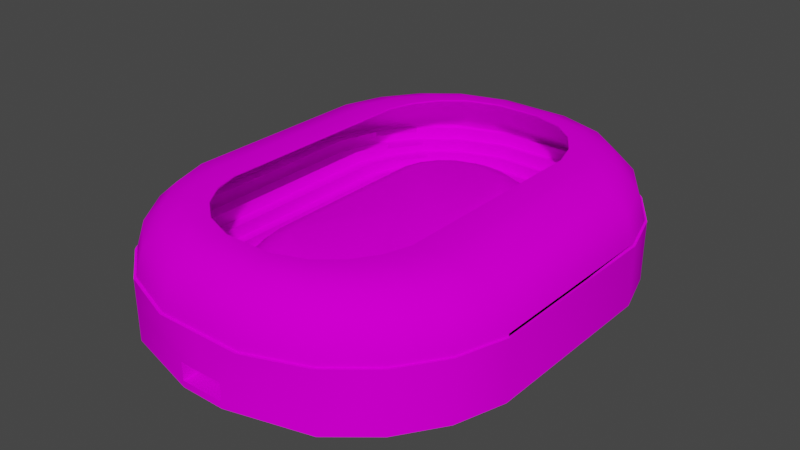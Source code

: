 # Source: Soccer.blend  (saved by Blender 2.90.8; exported with 4.5.12 LTS)
import bpy
from mathutils import Matrix  # noqa: F401  (used for matrix-valued properties, if any)

bpy.ops.wm.read_factory_settings(use_empty=True)
scene = bpy.context.scene
scene.name = 'Scene'

# ---- collections
col_collection = bpy.data.collections.new('Collection'); scene.collection.children.link(col_collection)

# ---- images (referenced by path relative to the original .blend; pixels are not part of the script)
import os
ASSET_DIR = os.environ.get("B2B_ASSET_DIR", "")  # directory of the original .blend (textures are referenced by path, not embedded)
HERE = os.path.dirname(os.path.abspath(__file__))  # packed textures are extracted next to this script under _unpacked/

def load_image(name, relpath, width, height, colorspace="sRGB"):
    """Load a texture the original file referenced (path relative to the .blend, or extracted next to this script)."""
    p = next((c for c in (os.path.join(HERE, relpath), os.path.join(ASSET_DIR, relpath)) if relpath and os.path.exists(c)), "")
    if p:
        img = bpy.data.images.load(p, check_existing=True)
        img.name = name
    else:  # same state as the original file: an image datablock whose file is absent (Cycles renders it pink)
        img = bpy.data.images.new(name, width, height)
        img.source = "FILE"
        img.filepath = "//" + (relpath or name)
    img.colorspace_settings.name = colorspace
    return img
img_floor = load_image('Floor', 'Floor.png', 1024, 1024, 'sRGB')
img_walls = load_image('Walls', 'Walls.png', 1024, 1024, 'sRGB')
img_stand = load_image('Stand', 'Stand.png', 1024, 1024, 'sRGB')
img_walls_top = load_image('Walls_top', 'Walls_top.png', 1024, 1024, 'sRGB')
img_benche_01_png = load_image('Benche-01.png', 'Benche-01.png', 1024, 1024, 'sRGB')
img_glass_png = load_image('glass.png', 'glass.png', 1024, 1024, 'sRGB')

# ---- materials (node trees are filled in below, after node groups)
mat_floor = bpy.data.materials.new('Floor')
mat_floor.use_transparent_shadow = False
mat_walls = bpy.data.materials.new('Walls')
mat_walls.use_transparent_shadow = False
mat_stand = bpy.data.materials.new('Stand')
mat_stand.use_transparent_shadow = False
mat_walls_top = bpy.data.materials.new('Walls_top')
mat_walls_top.use_transparent_shadow = False
mat_benchs = bpy.data.materials.new('Benchs')
mat_benchs.use_transparent_shadow = False
mat_glass = bpy.data.materials.new('Glass')
mat_glass.use_transparent_shadow = False

# ---- node groups
ng_auto_smooth = bpy.data.node_groups.new('Auto Smooth', 'GeometryNodeTree')
_s = ng_auto_smooth.interface.new_socket(name='Geometry', in_out='OUTPUT', socket_type='NodeSocketGeometry')
_s = ng_auto_smooth.interface.new_socket(name='Geometry', in_out='INPUT', socket_type='NodeSocketGeometry')
_s = ng_auto_smooth.interface.new_socket(name='Angle', in_out='INPUT', socket_type='NodeSocketFloat')
_s.subtype = 'ANGLE'
_s.min_value = 0.0
_s.max_value = 3.142
ng_auto_smooth.is_modifier = True
_N = ng_auto_smooth.nodes; _L = ng_auto_smooth.links
n0 = _N.new('NodeGroupOutput'); n0.name = 'Group Output'; n0.location = (480, -100)
n1 = _N.new('NodeGroupInput'); n1.name = 'Group Input'; n1.location = (-420, -300)
n2 = _N.new('NodeGroupInput'); n2.name = 'Group Input.001'; n2.location = (-60, -100)
n3 = _N.new('GeometryNodeSetShadeSmooth'); n3.name = 'Set Shade Smooth'; n3.location = (120, -100)
n3.domain = 'EDGE'
n4 = _N.new('GeometryNodeSetShadeSmooth'); n4.name = 'Set Shade Smooth.001'; n4.location = (300, -100)
n5 = _N.new('GeometryNodeInputMeshEdgeAngle'); n5.name = 'Edge Angle'; n5.location = (-420, -220)
n6 = _N.new('GeometryNodeInputEdgeSmooth'); n6.name = 'Is Edge Smooth'; n6.location = (-60, -160)
n7 = _N.new('GeometryNodeInputShadeSmooth'); n7.name = 'Is Face Smooth'; n7.location = (-240, -340)
n8 = _N.new('FunctionNodeBooleanMath'); n8.name = 'Boolean Math'; n8.location = (-60, -220)
n9 = _N.new('FunctionNodeCompare'); n9.name = 'Compare'; n9.location = (-240, -180)
n9.operation = 'LESS_EQUAL'
_L.new(n5.outputs[0], n9.inputs[0])
_L.new(n4.outputs[0], n0.inputs[0])
_L.new(n1.outputs[1], n9.inputs[1])
_L.new(n9.outputs[0], n8.inputs[0])
_L.new(n7.outputs[0], n8.inputs[1])
_L.new(n2.outputs[0], n3.inputs[0])
_L.new(n6.outputs[0], n3.inputs[1])
_L.new(n3.outputs[0], n4.inputs[0])
_L.new(n8.outputs[0], n3.inputs[2])
n0.is_active_output = True

# ---- material node trees
mat_floor.use_nodes = True; mat_floor.node_tree.nodes.clear()
_N = mat_floor.node_tree.nodes; _L = mat_floor.node_tree.links
n0 = _N.new('ShaderNodeOutputMaterial'); n0.name = 'Material Output'; n0.location = (300, 300)
n1 = _N.new('ShaderNodeBsdfDiffuse'); n1.name = 'Diffuse BSDF'; n1.location = (67, 294)
n2 = _N.new('ShaderNodeTexImage'); n2.name = 'Image Texture'; n2.location = (-207, 293)
n2.image = img_floor
_L.new(n1.outputs[0], n0.inputs[0])
_L.new(n2.outputs[0], n1.inputs[0])
n0.is_active_output = True
mat_walls.use_nodes = True; mat_walls.node_tree.nodes.clear()
_N = mat_walls.node_tree.nodes; _L = mat_walls.node_tree.links
n0 = _N.new('ShaderNodeOutputMaterial'); n0.name = 'Material Output'; n0.location = (300, 300)
n1 = _N.new('ShaderNodeBsdfDiffuse'); n1.name = 'Diffuse BSDF'; n1.location = (60, 295)
n2 = _N.new('ShaderNodeTexImage'); n2.name = 'Image Texture'; n2.location = (-249, 285)
n2.image = img_walls
_L.new(n1.outputs[0], n0.inputs[0])
_L.new(n2.outputs[0], n1.inputs[0])
n0.is_active_output = True
mat_stand.use_nodes = True; mat_stand.node_tree.nodes.clear()
_N = mat_stand.node_tree.nodes; _L = mat_stand.node_tree.links
n0 = _N.new('ShaderNodeOutputMaterial'); n0.name = 'Material Output'; n0.location = (300, 300)
n1 = _N.new('ShaderNodeBsdfDiffuse'); n1.name = 'Diffuse BSDF'; n1.location = (87, 295)
n2 = _N.new('ShaderNodeTexImage'); n2.name = 'Image Texture'; n2.location = (-271, 273)
n2.image = img_stand
_L.new(n1.outputs[0], n0.inputs[0])
_L.new(n2.outputs[0], n1.inputs[0])
n0.is_active_output = True
mat_walls_top.use_nodes = True; mat_walls_top.node_tree.nodes.clear()
_N = mat_walls_top.node_tree.nodes; _L = mat_walls_top.node_tree.links
n0 = _N.new('ShaderNodeOutputMaterial'); n0.name = 'Material Output'; n0.location = (300, 300)
n1 = _N.new('ShaderNodeBsdfDiffuse'); n1.name = 'Diffuse BSDF'; n1.location = (25, 298)
n2 = _N.new('ShaderNodeTexImage'); n2.name = 'Image Texture'; n2.location = (-308, 272)
n2.image = img_walls_top
_L.new(n1.outputs[0], n0.inputs[0])
_L.new(n2.outputs[0], n1.inputs[0])
n0.is_active_output = True
mat_benchs.use_nodes = True; mat_benchs.node_tree.nodes.clear()
_N = mat_benchs.node_tree.nodes; _L = mat_benchs.node_tree.links
n0 = _N.new('ShaderNodeOutputMaterial'); n0.name = 'Material Output'; n0.location = (300, 300)
n1 = _N.new('ShaderNodeBsdfDiffuse'); n1.name = 'Diffuse BSDF'; n1.location = (72, 293)
n2 = _N.new('ShaderNodeTexImage'); n2.name = 'Image Texture'; n2.location = (-256, 277)
n2.image = img_benche_01_png
_L.new(n1.outputs[0], n0.inputs[0])
_L.new(n2.outputs[0], n1.inputs[0])
n0.is_active_output = True
mat_glass.use_nodes = True; mat_glass.node_tree.nodes.clear()
_N = mat_glass.node_tree.nodes; _L = mat_glass.node_tree.links
n0 = _N.new('ShaderNodeOutputMaterial'); n0.name = 'Material Output'; n0.location = (300, 300)
n1 = _N.new('ShaderNodeBsdfDiffuse'); n1.name = 'Diffuse BSDF'; n1.location = (60, 295)
n2 = _N.new('ShaderNodeTexImage'); n2.name = 'Image Texture'; n2.location = (-249, 285)
n2.image = img_glass_png
_L.new(n1.outputs[0], n0.inputs[0])
_L.new(n2.outputs[0], n1.inputs[0])
n0.is_active_output = True

# ---- world
world_world = bpy.data.worlds.new('World'); scene.world = world_world
world_world.use_nodes = True; world_world.node_tree.nodes.clear()
_N = world_world.node_tree.nodes; _L = world_world.node_tree.links
n0 = _N.new('ShaderNodeOutputWorld'); n0.name = 'World Output'; n0.location = (300, 300)
n1 = _N.new('ShaderNodeBackground'); n1.name = 'Background'; n1.location = (10, 300)
n1.inputs[0].default_value = (0.05088, 0.05088, 0.05088, 1.0)
_L.new(n1.outputs[0], n0.inputs[0])
n0.is_active_output = True
world_world.color = (0.05088, 0.05088, 0.05088)
world_world.use_sun_shadow = False
world_world.sun_shadow_jitter_overblur = 0.0

# ---- meshes
me_circle_001 = bpy.data.meshes.new('Circle.001')
me_circle_001.from_pydata([(-5.519e-06, 45.83, 2.384e-07), (-7.425, 44.89, 2.384e-07), (-14.24, 42.14, 2.384e-07), (-19.9, 37.81, 2.384e-07), (-23.93, 32.26, 2.384e-07), (-26.03, 25.94, 2.384e-07), (26.03, 25.94, 2.384e-07), (23.93, 32.26, 2.384e-07), (19.9, 37.81, 2.384e-07), (14.24, 42.14, 2.384e-07), (7.425, 44.89, 2.384e-07), (-7.124, 44.29, 0.3661), (-5.604e-06, 45.22, 0.3661), (-13.66, 41.58, 0.3661), (-19.09, 37.31, 0.3661), (-22.96, 31.83, 0.3661), (-24.98, 25.59, 0.3661), (24.98, 25.59, 0.3661), (22.96, 31.83, 0.3661), (19.09, 37.31, 0.3661), (13.66, 41.58, 0.3661), (7.124, 44.29, 0.3661), (-5.519e-06, -45.83, 2.384e-07), (-7.425, -44.89, 2.384e-07), (-14.24, -42.14, 2.384e-07), (-19.9, -37.81, 2.384e-07), (-23.93, -32.26, 2.384e-07), (-26.03, -25.94, 2.384e-07), (26.03, -25.94, 2.384e-07), (23.93, -32.26, 2.384e-07), (19.9, -37.81, 2.384e-07), (14.24, -42.14, 2.384e-07), (7.425, -44.89, 2.384e-07), (-7.124, -44.29, 0.3661), (-5.604e-06, -45.22, 0.3661), (-13.66, -41.58, 0.3661), (-19.09, -37.31, 0.3661), (-22.96, -31.83, 0.3661), (-24.98, -25.59, 0.3661), (24.98, -25.59, 0.3661), (22.96, -31.83, 0.3661), (19.09, -37.31, 0.3661), (13.66, -41.58, 0.3661), (7.124, -44.29, 0.3661)], [], [(12, 11, 13, 14, 15, 16, 38, 37, 36, 35, 33, 34, 43, 42, 41, 40, 39, 17, 18, 19, 20, 21), (28, 6, 17, 39), (16, 5, 27, 38), (1, 11, 12, 0), (7, 18, 17, 6), (2, 13, 11, 1), (8, 19, 18, 7), (3, 14, 13, 2), (9, 20, 19, 8), (4, 15, 14, 3), (10, 21, 20, 9), (5, 16, 15, 4), (0, 12, 21, 10), (23, 22, 34, 33), (29, 28, 39, 40), (24, 23, 33, 35), (30, 29, 40, 41), (25, 24, 35, 36), (31, 30, 41, 42), (26, 25, 36, 37), (32, 31, 42, 43), (27, 26, 37, 38), (22, 32, 43, 34), (0, 10, 9, 8, 7, 6, 28, 29, 30, 31, 32, 22, 23, 24, 25, 26, 27, 5, 4, 3, 2, 1)])
me_circle_001.polygons.foreach_set('use_smooth', [True] * 24)
_k = set([(0, 1), (0, 10), (1, 2), (2, 3), (3, 4), (4, 5), (5, 27), (6, 7), (6, 28), (7, 8), (8, 9), (9, 10), (11, 12), (11, 13), (12, 21), (13, 14), (14, 15), (15, 16), (16, 38), (17, 18), (17, 39), (18, 19), (19, 20), (20, 21), (22, 23), (22, 32), (23, 24), (24, 25), (25, 26), (26, 27), (28, 29), (29, 30), (30, 31), (31, 32), (33, 34), (33, 35), (34, 43), (35, 36), (36, 37), (37, 38), (39, 40), (40, 41), (41, 42), (42, 43)])
me_circle_001.attributes.new('sharp_edge', 'BOOLEAN', 'EDGE').data.foreach_set('value', [ (min(e.vertices), max(e.vertices)) in _k for e in me_circle_001.edges])
_uv = me_circle_001.uv_layers.new(name='UVMap')
_uv.uv.foreach_set('vector', [0.5019, 0.963, 0.4292, 0.9535, 0.3625, 0.9258, 0.3072, 0.8822, 0.2677, 0.8263, 0.2471, 0.7627, 0.2471, 0.2406, 0.2677, 0.177, 0.3072, 0.1211, 0.3625, 0.07753, 0.4292, 0.04983, 0.5019, 0.04034, 0.5746, 0.04983, 0.6413, 0.07753, 0.6966, 0.1211, 0.7361, 0.177, 0.7567, 0.2406, 0.7567, 0.7627, 0.7361, 0.8263, 0.6966, 0.8822, 0.6413, 0.9258, 0.5746, 0.9535, 0.7674, 0.237, 0.7674, 0.7663, 0.7567, 0.7627, 0.7567, 0.2406, 0.2471, 0.7627, 0.2363, 0.7663, 0.2363, 0.237, 0.2471, 0.2406, 0.4262, 0.9596, 0.4292, 0.9535, 0.5019, 0.963, 0.5019, 0.9692, 0.746, 0.8307, 0.7361, 0.8263, 0.7567, 0.7627, 0.7674, 0.7663, 0.3566, 0.9315, 0.3625, 0.9258, 0.4292, 0.9535, 0.4262, 0.9596, 0.7049, 0.8874, 0.6966, 0.8822, 0.7361, 0.8263, 0.746, 0.8307, 0.2989, 0.8874, 0.3072, 0.8822, 0.3625, 0.9258, 0.3566, 0.9315, 0.6472, 0.9315, 0.6413, 0.9258, 0.6966, 0.8822, 0.7049, 0.8874, 0.2578, 0.8307, 0.2677, 0.8263, 0.3072, 0.8822, 0.2989, 0.8874, 0.5776, 0.9596, 0.5746, 0.9535, 0.6413, 0.9258, 0.6472, 0.9315, 0.2363, 0.7663, 0.2471, 0.7627, 0.2677, 0.8263, 0.2578, 0.8307, 0.5019, 0.9692, 0.5019, 0.963, 0.5746, 0.9535, 0.5776, 0.9596, 0.4262, 0.04372, 0.5019, 0.0341, 0.5019, 0.04034, 0.4292, 0.04983, 0.746, 0.1726, 0.7674, 0.237, 0.7567, 0.2406, 0.7361, 0.177, 0.3566, 0.07179, 0.4262, 0.04372, 0.4292, 0.04983, 0.3625, 0.07753, 0.7049, 0.116, 0.746, 0.1726, 0.7361, 0.177, 0.6966, 0.1211, 0.2989, 0.116, 0.3566, 0.07179, 0.3625, 0.07753, 0.3072, 0.1211, 0.6472, 0.07179, 0.7049, 0.116, 0.6966, 0.1211, 0.6413, 0.07753, 0.2578, 0.1726, 0.2989, 0.116, 0.3072, 0.1211, 0.2677, 0.177, 0.5776, 0.04372, 0.6472, 0.07179, 0.6413, 0.07753, 0.5746, 0.04983, 0.2363, 0.237, 0.2578, 0.1726, 0.2677, 0.177, 0.2471, 0.2406, 0.5019, 0.0341, 0.5776, 0.04372, 0.5746, 0.04983, 0.5019, 0.04034, 0.5019, 0.9692, 0.5776, 0.9596, 0.6472, 0.9315, 0.7049, 0.8874, 0.746, 0.8307, 0.7674, 0.7663, 0.7674, 0.237, 0.746, 0.1726, 0.7049, 0.116, 0.6472, 0.07179, 0.5776, 0.04372, 0.5019, 0.0341, 0.4262, 0.04372, 0.3566, 0.07179, 0.2989, 0.116, 0.2578, 0.1726, 0.2363, 0.237, 0.2363, 0.7663, 0.2578, 0.8307, 0.2989, 0.8874, 0.3566, 0.9315, 0.4262, 0.9596])
me_circle_001.materials.append(mat_floor)
me_circle_001.use_remesh_fix_poles = True
me_circle_001.use_remesh_preserve_attributes = False
me_circle_001.use_mirror_vertex_groups = False
me_circle_001.update()
me_circle_002 = bpy.data.meshes.new('Circle.002')
me_circle_002.from_pydata([(-5.548, 44.07, 2.384e-07), (-13.14, 41.35, 2.384e-07), (-18.36, 37.08, 2.384e-07), (-22.09, 31.61, 2.384e-07), (-24.02, 25.37, 2.384e-07), (24.02, 0.0, 2.384e-07), (-24.02, 0.0, 2.384e-07), (24.02, 25.37, 2.384e-07), (22.09, 31.61, 2.384e-07), (18.36, 37.08, 2.384e-07), (13.14, 41.35, 2.384e-07), (5.548, 44.07, 2.384e-07), (-5.548, 44.07, 6.154), (-13.14, 41.35, 6.154), (-18.36, 37.08, 6.154), (-22.09, 31.61, 6.154), (-24.02, 25.37, 6.154), (24.02, 0.0, 6.154), (-24.02, 0.0, 6.154), (24.02, 25.37, 6.154), (22.09, 31.61, 6.154), (18.36, 37.08, 6.154), (13.14, 41.35, 6.154), (5.548, 44.07, 6.154), (-5.548, 44.07, 3.9), (5.548, 44.07, 3.898), (-5.73, 44.47, -0.1076), (-13.58, 41.66, -0.1076), (-18.96, 37.25, -0.1076), (-22.81, 31.59, -0.1076), (-24.81, 25.15, -0.1076), (24.81, 0.0, -0.1076), (24.81, 25.15, -0.1076), (-24.81, 0.0, -0.1076), (22.81, 31.59, -0.1076), (18.96, 37.25, -0.1076), (13.58, 41.66, -0.1076), (5.73, 44.47, -0.1076), (-5.63, 44.08, 6.249), (-13.34, 41.33, 6.249), (-18.63, 36.99, 6.249), (-22.41, 31.44, 6.249), (-24.38, 25.11, 6.249), (24.38, 0.0, 6.249), (24.38, 25.11, 6.249), (-24.38, 0.0, 6.249), (22.41, 31.44, 6.249), (18.63, 36.99, 6.249), (13.34, 41.33, 6.249), (5.63, 44.08, 6.249), (5.73, 44.47, 3.919), (-5.73, 44.47, 3.921), (-4.119, 44.31, 6.154), (4.119, 44.31, 6.154), (-1.508, 44.56, 6.154), (1.508, 44.56, 6.154), (4.117, 44.31, 4.164), (-4.117, 44.31, 4.165), (1.507, 44.56, 4.445), (-1.507, 44.56, 4.445), (4.048, 44.35, 6.249), (-4.048, 44.35, 6.249), (1.482, 44.6, 6.249), (-1.482, 44.6, 6.249), (-4.12, 44.74, 4.209), (4.12, 44.74, 4.207), (-1.508, 44.99, 4.478), (1.508, 44.99, 4.478)], [], [(2, 14, 13, 1), (10, 22, 21, 9), (6, 18, 16, 4), (3, 15, 14, 2), (11, 25, 23, 22, 10), (8, 20, 19, 7), (4, 16, 15, 3), (1, 13, 12, 24, 0), (9, 21, 20, 8), (7, 19, 17, 5), (24, 12, 52, 57), (23, 49, 60, 53), (28, 27, 39, 40), (36, 35, 47, 48), (33, 30, 42, 45), (29, 28, 40, 41), (37, 36, 48, 49, 50), (34, 32, 44, 46), (30, 29, 41, 42), (27, 26, 51, 38, 39), (35, 34, 46, 47), (32, 31, 43, 44), (65, 50, 49, 60), (15, 41, 42, 16), (17, 43, 44, 19), (25, 50, 37, 11), (16, 42, 45, 18), (0, 26, 51, 24), (19, 44, 46, 20), (20, 46, 47, 21), (21, 47, 48, 22), (22, 48, 49, 23), (56, 25, 50, 65), (56, 53, 23, 25), (24, 57, 64, 51), (12, 38, 39, 13), (51, 64, 61, 38), (13, 39, 40, 14), (14, 40, 41, 15), (57, 52, 54, 59), (59, 54, 55, 58), (58, 55, 53, 56), (65, 60, 62, 67), (67, 62, 63, 66), (66, 63, 61, 64), (52, 54, 63, 61), (54, 55, 62, 63), (55, 53, 60, 62), (64, 57, 59, 66), (66, 59, 58, 67), (67, 58, 56, 65), (52, 61, 38, 12)])
me_circle_002.polygons.foreach_set('use_smooth', [True] * 52)
_uv = me_circle_002.uv_layers.new(name='UVMap')
_uv.uv.foreach_set('vector', [0.2729, 0.1649, 0.1825, 0.175, 0.1846, 0.09252, 0.2453, 0.07719, 0.1912, 0.009886, 0.1902, 0.009768, 0.1909, 0.006557, 0.1918, 0.006708, 0.3081, 0.9983, 0.1666, 0.9983, 0.1758, 0.417, 0.3081, 0.415, 0.2936, 0.2794, 0.1791, 0.2858, 0.1825, 0.175, 0.2729, 0.1649, 0.1904, 0.01327, 0.19, 0.01382, 0.1896, 0.01444, 0.1902, 0.009768, 0.1912, 0.009886, 0.1923, 0.003721, 0.1916, 0.003656, 0.1924, 0.001318, 0.1927, 0.001082, 0.3081, 0.415, 0.1758, 0.417, 0.1791, 0.2858, 0.2936, 0.2794, 0.2453, 0.07719, 0.1846, 0.09252, 0.185, 0.02976, 0.1872, 0.02788, 0.198, 0.0122, 0.1918, 0.006708, 0.1909, 0.006557, 0.1916, 0.003656, 0.1923, 0.003721, 0.1927, 0.001082, 0.1924, 0.001318, 0.1935, 0.0002216, 0.1936, 0.0002772, 0.1872, 0.02788, 0.185, 0.02976, 0.1868, 0.02719, 0.1875, 0.02706, 0.1896, 0.01444, 0.1901, 0.01449, 0.1898, 0.01585, 0.1893, 0.01569, 0.08225, 0.1588, 0.1206, 0.07174, 0.1812, 0.09446, 0.1736, 0.1785, 0.1903, 0.009602, 0.1909, 0.006418, 0.1918, 0.0066, 0.1913, 0.009871, 5.55e-05, 0.9983, 0.02432, 0.4145, 0.1606, 0.4236, 0.1473, 0.9999, 0.04962, 0.2749, 0.08225, 0.1588, 0.1736, 0.1785, 0.1662, 0.2909, 0.1898, 0.01314, 0.1903, 0.009602, 0.1913, 0.009871, 0.1901, 0.01449, 0.19, 0.01377, 0.1916, 0.003355, 0.1926, 5.55e-05, 0.1929, 0.001158, 0.1923, 0.003663, 0.02432, 0.4145, 0.04962, 0.2749, 0.1662, 0.2909, 0.1606, 0.4236, 0.1206, 0.07174, 0.1764, 0.01047, 0.187, 0.02794, 0.1895, 0.0303, 0.1812, 0.09446, 0.1909, 0.006418, 0.1916, 0.003355, 0.1923, 0.003663, 0.1918, 0.0066, 0.1926, 5.55e-05, 0.1936, 0.0002085, 0.1935, 0.0002822, 0.1929, 0.001158, 0.1894, 0.01547, 0.19, 0.01377, 0.1901, 0.01449, 0.1898, 0.01585, 0.1791, 0.2858, 0.1662, 0.2909, 0.1606, 0.4236, 0.1758, 0.417, 0.1935, 0.0002216, 0.1935, 0.0002822, 0.1929, 0.001158, 0.1924, 0.001318, 0.19, 0.01382, 0.19, 0.01377, 0.1898, 0.01314, 0.1904, 0.01327, 0.1758, 0.417, 0.1606, 0.4236, 0.1473, 0.9999, 0.1666, 0.9983, 0.198, 0.0122, 0.1764, 0.01047, 0.187, 0.02794, 0.1872, 0.02788, 0.1924, 0.001318, 0.1929, 0.001158, 0.1923, 0.003663, 0.1916, 0.003656, 0.1916, 0.003656, 0.1923, 0.003663, 0.1918, 0.0066, 0.1909, 0.006557, 0.1909, 0.006557, 0.1918, 0.0066, 0.1913, 0.009871, 0.1902, 0.009768, 0.1902, 0.009768, 0.1913, 0.009871, 0.1901, 0.01449, 0.1896, 0.01444, 0.1899, 0.0155, 0.19, 0.01382, 0.19, 0.01377, 0.1894, 0.01547, 0.1899, 0.0155, 0.1893, 0.01569, 0.1896, 0.01444, 0.19, 0.01382, 0.1872, 0.02788, 0.1875, 0.02706, 0.1873, 0.02692, 0.187, 0.02794, 0.185, 0.02976, 0.1895, 0.0303, 0.1812, 0.09446, 0.1846, 0.09252, 0.187, 0.02794, 0.1873, 0.02692, 0.188, 0.02725, 0.1895, 0.0303, 0.1846, 0.09252, 0.1812, 0.09446, 0.1736, 0.1785, 0.1825, 0.175, 0.1825, 0.175, 0.1736, 0.1785, 0.1662, 0.2909, 0.1791, 0.2858, 0.1875, 0.02706, 0.1868, 0.02719, 0.1877, 0.0236, 0.1883, 0.02382, 0.1883, 0.02382, 0.1877, 0.0236, 0.1886, 0.01893, 0.1893, 0.01895, 0.1893, 0.01895, 0.1886, 0.01893, 0.1893, 0.01569, 0.1899, 0.0155, 0.1894, 0.01547, 0.1898, 0.01585, 0.1893, 0.01908, 0.1886, 0.01885, 0.1886, 0.01885, 0.1893, 0.01908, 0.1884, 0.0237, 0.1877, 0.02366, 0.1877, 0.02366, 0.1884, 0.0237, 0.188, 0.02725, 0.1873, 0.02692, 0.1868, 0.02719, 0.1877, 0.0236, 0.1884, 0.0237, 0.188, 0.02725, 0.1877, 0.0236, 0.1886, 0.01893, 0.1893, 0.01908, 0.1884, 0.0237, 0.1886, 0.01893, 0.1893, 0.01569, 0.1898, 0.01585, 0.1893, 0.01908, 0.1873, 0.02692, 0.1875, 0.02706, 0.1883, 0.02382, 0.1877, 0.02366, 0.1877, 0.02366, 0.1883, 0.02382, 0.1893, 0.01895, 0.1886, 0.01885, 0.1886, 0.01885, 0.1893, 0.01895, 0.1899, 0.0155, 0.1894, 0.01547, 0.1868, 0.02719, 0.188, 0.02725, 0.1895, 0.0303, 0.185, 0.02976])
me_circle_002.materials.append(mat_walls)
me_circle_002.use_remesh_fix_poles = True
me_circle_002.use_remesh_preserve_attributes = False
me_circle_002.use_mirror_vertex_groups = False
me_circle_002.use_paint_bone_selection = False
me_circle_002.use_paint_mask = True
me_circle_002.update()
me_circle_003 = bpy.data.meshes.new('Circle.003')
me_circle_003.from_pydata([(-13.38, 41.8, 6.055), (-24.45, 25.41, 6.055), (24.45, 0.0, 6.055), (24.45, 25.41, 6.055), (-24.45, 0.0, 6.055), (18.69, 37.42, 6.055), (13.38, 41.8, 6.055), (-6.493, 47.85, 6.055), (-25.85, 33.16, 6.055), (-28.12, 25.81, 6.055), (28.12, 0.0, 6.055), (28.12, 25.81, 6.055), (6.493, 47.85, 6.055), (-28.12, 25.81, 8.055), (28.12, 0.0, 8.055), (28.12, 25.81, 8.055), (25.85, 33.16, 8.055), (21.49, 39.62, 8.055), (-32.33, 26.01, 8.055), (32.33, 26.01, 8.055), (29.73, 34.47, 8.055), (24.71, 41.89, 8.055), (17.69, 47.68, 8.055), (7.467, 51.36, 8.055), (-7.467, 51.36, 10.05), (-17.69, 47.68, 10.05), (-32.33, 0.0, 10.05), (29.73, 34.47, 10.05), (24.71, 41.89, 10.05), (7.467, 51.36, 10.05), (-34.18, 35.7, 10.05), (37.18, 0.0, 10.05), (-37.18, 0.0, 10.05), (34.18, 35.7, 10.05), (28.42, 44.24, 10.05), (20.34, 50.9, 10.05), (-8.587, 55.13, 12.05), (-28.42, 44.24, 12.05), (-34.18, 35.7, 12.05), (-37.18, 25.98, 12.05), (37.18, 0.0, 12.05), (20.34, 50.9, 12.05), (-9.875, 59.17, 12.05), (42.76, 25.65, 12.05), (32.68, 46.65, 12.05), (23.39, 54.31, 12.05), (-32.68, 46.65, 14.05), (-42.76, 25.65, 14.05), (42.76, 0.0, 14.05), (-42.76, 0.0, 14.05), (39.31, 36.83, 14.05), (9.875, 59.17, 14.05), (-11.37, 63.5, 14.05), (-37.63, 49.1, 14.25), (-49.24, 24.97, 14.25), (49.24, 0.0, 14.25), (-49.24, 0.0, 14.25), (45.27, 37.81, 14.25), (37.63, 49.1, 14.25), (26.94, 57.9, 14.25), (-5.825, 63.51, 0.07156), (-45.21, 37.81, 0.07156), (49.17, 0.0, 0.07156), (-49.17, 24.96, 6.582), (-5.825, 63.51, 4.67), (-26.9, 57.91, 6.582), (45.21, 37.81, 6.582), (49.17, 0.0, 6.582), (49.17, 24.96, 6.582), (-0.1544, 63.5, 14.05), (5.825, 44.26, 4.67), (-5.825, 44.26, 4.67), (-5.646, 44.77, 6.055), (-18.69, 37.42, 6.055), (-22.48, 31.81, 6.055), (22.48, 31.81, 6.055), (5.646, 44.77, 6.055), (-15.38, 44.65, 6.055), (-21.49, 39.62, 6.055), (-28.12, 0.0, 6.055), (25.85, 33.16, 6.055), (21.49, 39.62, 6.055), (15.38, 44.65, 6.055), (-6.493, 47.85, 8.055), (-15.38, 44.65, 8.055), (-21.49, 39.62, 8.055), (-25.85, 33.16, 8.055), (-28.12, 0.0, 8.055), (15.38, 44.65, 8.055), (6.493, 47.85, 8.055), (-7.467, 51.36, 8.055), (-17.69, 47.68, 8.055), (-24.71, 41.89, 8.055), (-29.73, 34.47, 8.055), (32.33, 0.0, 8.055), (-32.33, 0.0, 8.055), (-24.71, 41.89, 10.05), (-29.73, 34.47, 10.05), (-32.33, 26.01, 10.05), (32.33, 0.0, 10.05), (32.33, 26.01, 10.05), (17.69, 47.68, 10.05), (-8.587, 55.13, 10.05), (-20.34, 50.9, 10.05), (-28.42, 44.24, 10.05), (-37.18, 25.98, 10.05), (37.18, 25.98, 10.05), (8.587, 55.13, 10.05), (-20.34, 50.9, 12.05), (37.18, 25.98, 12.05), (-37.18, 0.0, 12.05), (34.18, 35.7, 12.05), (28.42, 44.24, 12.05), (8.587, 55.13, 12.05), (-23.39, 54.31, 12.05), (-32.68, 46.65, 12.05), (-39.31, 36.83, 12.05), (-42.76, 25.65, 12.05), (42.76, 0.0, 12.05), (-42.76, 0.0, 12.05), (39.31, 36.83, 12.05), (9.875, 59.17, 12.05), (-9.875, 59.17, 14.05), (-23.39, 54.31, 14.05), (-39.31, 36.83, 14.05), (42.76, 25.65, 14.05), (32.68, 46.65, 14.05), (23.39, 54.31, 14.05), (-26.94, 57.9, 14.25), (-45.27, 37.81, 14.25), (49.24, 24.97, 14.25), (11.37, 63.5, 14.05), (-26.9, 57.91, 0.07156), (-37.58, 49.1, 0.07156), (-49.17, 24.96, 0.07156), (49.17, 24.96, 0.07156), (-49.17, 0.0, 0.07156), (45.21, 37.81, 0.07156), (37.58, 49.1, 0.07156), (26.9, 57.91, 0.07156), (5.825, 63.51, 0.07156), (-45.21, 37.81, 6.582), (5.825, 63.51, 4.67), (37.58, 49.1, 6.582), (-37.58, 49.1, 6.582), (26.9, 57.91, 6.582), (-49.17, 0.0, 6.582), (-0.06959, 63.51, 4.67), (-5.825, 44.05, 0.07156), (5.825, 44.05, 0.07156), (-0.06959, 45.45, 4.67), (-5.825, 63.51, -1.636), (-45.21, 37.81, -1.636), (49.17, 0.0, -1.636), (-26.9, 57.91, -1.636), (-37.58, 49.1, -1.636), (-49.17, 24.96, -1.636), (49.17, 24.96, -1.636), (-49.17, 0.0, -1.636), (45.21, 37.81, -1.636), (37.58, 49.1, -1.636), (26.9, 57.91, -1.636), (5.825, 63.51, -1.636)], [], [(74, 73, 78, 8), (1, 74, 8, 9), (3, 2, 10, 11), (72, 76, 12, 7), (4, 1, 9, 79), (75, 3, 11, 80), (5, 75, 80, 81), (0, 72, 7, 77), (6, 5, 81, 82), (73, 0, 77, 78), (76, 6, 82, 12), (8, 78, 85, 86), (9, 8, 86, 13), (11, 10, 14, 15), (7, 12, 89, 83), (79, 9, 13, 87), (80, 11, 15, 16), (81, 80, 16, 17), (77, 7, 83, 84), (82, 81, 17, 88), (12, 82, 88, 89), (88, 17, 21, 22), (89, 88, 22, 23), (13, 86, 93, 18), (15, 14, 94, 19), (83, 89, 23, 90), (87, 13, 18, 95), (16, 15, 19, 20), (17, 16, 20, 21), (21, 20, 27, 28), (91, 90, 24, 25), (22, 21, 28, 101), (92, 91, 25, 96), (23, 22, 101, 29), (18, 93, 97, 98), (19, 94, 99, 100), (90, 23, 29, 24), (95, 18, 98, 26), (20, 19, 100, 27), (26, 98, 105, 32), (27, 100, 106, 33), (28, 27, 33, 34), (25, 24, 102, 103), (101, 28, 34, 35), (96, 25, 103, 104), (29, 101, 35, 107), (97, 96, 104, 30), (98, 97, 30, 105), (24, 29, 107, 102), (100, 99, 31, 106), (106, 31, 40, 109), (32, 105, 39, 110), (102, 107, 113, 36), (33, 106, 109, 111), (34, 33, 111, 112), (103, 102, 36, 108), (35, 34, 112, 41), (104, 103, 108, 37), (107, 35, 41, 113), (30, 104, 37, 38), (105, 30, 38, 39), (39, 38, 116, 117), (109, 40, 118, 43), (36, 113, 121, 42), (110, 39, 117, 119), (111, 109, 43, 120), (112, 111, 120, 44), (108, 36, 42, 114), (41, 112, 44, 45), (37, 108, 114, 115), (113, 41, 45, 121), (38, 37, 115, 116), (115, 114, 123, 46), (121, 45, 127, 51), (116, 115, 46, 124), (117, 116, 124, 47), (43, 118, 48, 125), (42, 121, 51, 122), (119, 117, 47, 49), (120, 43, 125, 50), (44, 120, 50, 126), (114, 42, 122, 123), (45, 44, 126, 127), (126, 50, 57, 58), (123, 122, 52, 128), (127, 126, 58, 59), (46, 123, 128, 53), (51, 127, 59, 131), (124, 46, 53, 129), (47, 124, 129, 54), (125, 48, 55, 130), (122, 51, 131, 69, 52), (49, 47, 54, 56), (50, 125, 130, 57), (141, 61, 134, 63), (64, 60, 132, 65), (66, 137, 138, 143), (67, 62, 135, 68), (65, 132, 133, 144), (63, 134, 136, 146), (144, 133, 61, 141), (68, 135, 137, 66), (130, 68, 66, 57), (59, 145, 142, 131), (53, 144, 141, 129), (54, 63, 146, 56), (58, 143, 145, 59), (128, 65, 144, 53), (55, 67, 68, 130), (57, 66, 143, 58), (52, 64, 65, 128), (131, 142, 147, 69), (129, 141, 63, 54), (147, 64, 52, 69), (140, 149, 70, 142), (147, 150, 71, 64), (64, 71, 148, 60), (142, 70, 150, 147), (149, 140, 60, 148), (78, 77, 84, 85), (85, 84, 91, 92), (86, 85, 92, 93), (84, 83, 90, 91), (93, 92, 96, 97), (143, 138, 139, 145), (145, 139, 140, 142), (61, 133, 155, 152), (138, 137, 159, 160), (133, 132, 154, 155), (134, 61, 152, 156), (139, 138, 160, 161), (136, 134, 156, 158), (135, 62, 153, 157), (60, 140, 162, 151), (140, 139, 161, 162), (132, 60, 151, 154), (137, 135, 157, 159), (154, 151, 162, 161, 160, 159, 157, 153, 158, 156, 152, 155)])
me_circle_003.polygons.foreach_set('use_smooth', [True] * 138)
_k = set([(0, 72), (0, 73), (1, 4), (1, 74), (2, 3), (3, 75), (5, 6), (5, 75), (6, 76), (7, 12), (7, 77), (8, 9), (8, 78), (9, 79), (10, 11), (11, 80), (12, 82), (18, 93), (18, 95), (19, 20), (19, 94), (20, 21), (21, 22), (22, 23), (23, 90), (24, 25), (24, 29), (25, 96), (26, 98), (27, 28), (27, 100), (28, 101), (29, 101), (30, 104), (30, 105), (31, 106), (32, 105), (33, 34), (33, 106), (34, 35), (35, 107), (42, 114), (42, 121), (43, 118), (43, 120), (44, 45), (44, 120), (45, 121), (46, 123), (46, 124), (47, 49), (47, 124), (48, 125), (50, 125), (50, 126), (51, 122), (51, 127), (72, 76), (73, 74), (77, 78), (80, 81), (81, 82), (90, 91), (91, 92), (92, 93), (96, 97), (97, 98), (99, 100), (102, 103), (102, 107), (103, 104), (114, 115), (115, 116), (116, 117), (117, 119), (122, 123), (126, 127), (151, 154), (152, 155), (152, 156), (153, 157), (154, 155), (156, 158), (157, 159), (159, 160), (160, 161), (161, 162)])
me_circle_003.attributes.new('sharp_edge', 'BOOLEAN', 'EDGE').data.foreach_set('value', [ (min(e.vertices), max(e.vertices)) in _k for e in me_circle_003.edges])
_uv = me_circle_003.uv_layers.new(name='UVMap')
_uv.uv.foreach_set('vector', [0.2844, 0.348, 0.2712, 0.3978, 0.2474, 0.3909, 0.2598, 0.3387, 0.3023, 0.2988, 0.2844, 0.348, 0.2598, 0.3387, 0.2778, 0.2871, 0.3042, 0.7398, 0.3853, 0.8625, 0.3676, 0.8742, 0.286, 0.7512, 0.2567, 0.501, 0.2574, 0.5691, 0.2391, 0.5719, 0.2375, 0.499, 0.3853, 0.127, 0.3023, 0.2988, 0.2778, 0.2871, 0.3605, 0.115, 0.2868, 0.7022, 0.3042, 0.7398, 0.286, 0.7512, 0.2674, 0.7115, 0.2736, 0.6617, 0.2868, 0.7022, 0.2674, 0.7115, 0.2537, 0.6688, 0.262, 0.4464, 0.2567, 0.501, 0.2375, 0.499, 0.2398, 0.4418, 0.2639, 0.6196, 0.2736, 0.6617, 0.2537, 0.6688, 0.2441, 0.6248, 0.2712, 0.3978, 0.262, 0.4464, 0.2398, 0.4418, 0.2474, 0.3909, 0.2574, 0.5691, 0.2639, 0.6196, 0.2441, 0.6248, 0.2391, 0.5719, 0.2598, 0.3387, 0.2474, 0.3909, 0.2341, 0.3885, 0.2462, 0.3348, 0.2778, 0.2871, 0.2598, 0.3387, 0.2462, 0.3348, 0.2646, 0.2814, 0.286, 0.7512, 0.3676, 0.8742, 0.3578, 0.8806, 0.2761, 0.7569, 0.2375, 0.499, 0.2391, 0.5719, 0.2278, 0.5725, 0.2257, 0.499, 0.3605, 0.115, 0.2778, 0.2871, 0.2646, 0.2814, 0.3468, 0.1085, 0.2674, 0.7115, 0.286, 0.7512, 0.2761, 0.7569, 0.2566, 0.7157, 0.2537, 0.6688, 0.2674, 0.7115, 0.2566, 0.7157, 0.2425, 0.6718, 0.2398, 0.4418, 0.2375, 0.499, 0.2257, 0.499, 0.2272, 0.4407, 0.2441, 0.6248, 0.2537, 0.6688, 0.2425, 0.6718, 0.2329, 0.6265, 0.2391, 0.5719, 0.2441, 0.6248, 0.2329, 0.6265, 0.2278, 0.5725, 0.2329, 0.6265, 0.2425, 0.6718, 0.222, 0.6799, 0.2128, 0.6321, 0.2278, 0.5725, 0.2329, 0.6265, 0.2128, 0.6321, 0.2083, 0.5754, 0.2646, 0.2814, 0.2462, 0.3348, 0.2202, 0.3244, 0.2382, 0.2673, 0.2761, 0.7569, 0.3578, 0.8806, 0.3374, 0.894, 0.2566, 0.7709, 0.2257, 0.499, 0.2278, 0.5725, 0.2083, 0.5754, 0.2053, 0.4977, 0.3468, 0.1085, 0.2646, 0.2814, 0.2382, 0.2673, 0.3182, 0.09488, 0.2566, 0.7157, 0.2761, 0.7569, 0.2566, 0.7709, 0.2363, 0.7267, 0.2425, 0.6718, 0.2566, 0.7157, 0.2363, 0.7267, 0.222, 0.6799, 0.222, 0.6799, 0.2363, 0.7267, 0.226, 0.7307, 0.2114, 0.6825, 0.2045, 0.4365, 0.2053, 0.4977, 0.1943, 0.4983, 0.1927, 0.4363, 0.2128, 0.6321, 0.222, 0.6799, 0.2114, 0.6825, 0.2022, 0.6334, 0.2096, 0.3814, 0.2045, 0.4365, 0.1927, 0.4363, 0.197, 0.3798, 0.2083, 0.5754, 0.2128, 0.6321, 0.2022, 0.6334, 0.1978, 0.5758, 0.2382, 0.2673, 0.2202, 0.3244, 0.2072, 0.3212, 0.2255, 0.2621, 0.2566, 0.7709, 0.3374, 0.894, 0.3274, 0.9004, 0.247, 0.7765, 0.2053, 0.4977, 0.2083, 0.5754, 0.1978, 0.5758, 0.1943, 0.4983, 0.3182, 0.09488, 0.2382, 0.2673, 0.2255, 0.2621, 0.3042, 0.08827, 0.2363, 0.7267, 0.2566, 0.7709, 0.247, 0.7765, 0.226, 0.7307, 0.3042, 0.08827, 0.2255, 0.2621, 0.1964, 0.2456, 0.271, 0.07323, 0.226, 0.7307, 0.247, 0.7765, 0.2259, 0.793, 0.2043, 0.7434, 0.2114, 0.6825, 0.226, 0.7307, 0.2043, 0.7434, 0.19, 0.6916, 0.1927, 0.4363, 0.1943, 0.4983, 0.1741, 0.4975, 0.1694, 0.4325, 0.2022, 0.6334, 0.2114, 0.6825, 0.19, 0.6916, 0.1817, 0.6394, 0.197, 0.3798, 0.1927, 0.4363, 0.1694, 0.4325, 0.1711, 0.3726, 0.1978, 0.5758, 0.2022, 0.6334, 0.1817, 0.6394, 0.1785, 0.5789, 0.2072, 0.3212, 0.197, 0.3798, 0.1711, 0.3726, 0.1794, 0.3097, 0.2255, 0.2621, 0.2072, 0.3212, 0.1794, 0.3097, 0.1964, 0.2456, 0.1943, 0.4983, 0.1978, 0.5758, 0.1785, 0.5789, 0.1741, 0.4975, 0.247, 0.7765, 0.3274, 0.9004, 0.3039, 0.9154, 0.2259, 0.793, 0.2259, 0.793, 0.3039, 0.9154, 0.2936, 0.9218, 0.2166, 0.7984, 0.271, 0.07323, 0.1964, 0.2456, 0.1841, 0.241, 0.2565, 0.06668, 0.1741, 0.4975, 0.1785, 0.5789, 0.1688, 0.579, 0.164, 0.4986, 0.2043, 0.7434, 0.2259, 0.793, 0.2166, 0.7984, 0.1944, 0.747, 0.19, 0.6916, 0.2043, 0.7434, 0.1944, 0.747, 0.1799, 0.6937, 0.1694, 0.4325, 0.1741, 0.4975, 0.164, 0.4986, 0.1584, 0.4329, 0.1817, 0.6394, 0.19, 0.6916, 0.1799, 0.6937, 0.1717, 0.6402, 0.1711, 0.3726, 0.1694, 0.4325, 0.1584, 0.4329, 0.1592, 0.3718, 0.1785, 0.5789, 0.1817, 0.6394, 0.1717, 0.6402, 0.1688, 0.579, 0.1794, 0.3097, 0.1711, 0.3726, 0.1592, 0.3718, 0.1668, 0.3072, 0.1964, 0.2456, 0.1794, 0.3097, 0.1668, 0.3072, 0.1841, 0.241, 0.1841, 0.241, 0.1668, 0.3072, 0.1364, 0.2947, 0.1516, 0.2223, 0.2166, 0.7984, 0.2936, 0.9218, 0.2662, 0.9385, 0.1934, 0.8176, 0.164, 0.4986, 0.1688, 0.579, 0.15, 0.5819, 0.1441, 0.4985, 0.2565, 0.06668, 0.1841, 0.241, 0.1516, 0.2223, 0.2176, 0.05052, 0.1944, 0.747, 0.2166, 0.7984, 0.1934, 0.8176, 0.1711, 0.7614, 0.1799, 0.6937, 0.1944, 0.747, 0.1711, 0.7614, 0.1574, 0.7036, 0.1584, 0.4329, 0.164, 0.4986, 0.1441, 0.4985, 0.1343, 0.4298, 0.1717, 0.6402, 0.1799, 0.6937, 0.1574, 0.7036, 0.1506, 0.6463, 0.1592, 0.3718, 0.1584, 0.4329, 0.1343, 0.4298, 0.1316, 0.3646, 0.1688, 0.579, 0.1717, 0.6402, 0.1506, 0.6463, 0.15, 0.5819, 0.1668, 0.3072, 0.1592, 0.3718, 0.1316, 0.3646, 0.1364, 0.2947, 0.1316, 0.3646, 0.1343, 0.4298, 0.124, 0.431, 0.1202, 0.3646, 0.15, 0.5819, 0.1506, 0.6463, 0.1412, 0.6467, 0.1411, 0.5817, 0.1364, 0.2947, 0.1316, 0.3646, 0.1202, 0.3646, 0.1243, 0.2931, 0.1516, 0.2223, 0.1364, 0.2947, 0.1243, 0.2931, 0.1397, 0.2185, 0.1934, 0.8176, 0.2662, 0.9385, 0.2555, 0.9446, 0.1842, 0.8227, 0.1441, 0.4985, 0.15, 0.5819, 0.1411, 0.5817, 0.135, 0.5001, 0.2176, 0.05052, 0.1516, 0.2223, 0.1397, 0.2185, 0.2023, 0.0441, 0.1711, 0.7614, 0.1934, 0.8176, 0.1842, 0.8227, 0.1614, 0.7645, 0.1574, 0.7036, 0.1711, 0.7614, 0.1614, 0.7645, 0.1477, 0.7052, 0.1343, 0.4298, 0.1441, 0.4985, 0.135, 0.5001, 0.124, 0.431, 0.1506, 0.6463, 0.1574, 0.7036, 0.1477, 0.7052, 0.1412, 0.6467, 0.1477, 0.7052, 0.1614, 0.7645, 0.1358, 0.7809, 0.1233, 0.7161, 0.124, 0.431, 0.135, 0.5001, 0.115, 0.5012, 0.09893, 0.4285, 0.1412, 0.6467, 0.1477, 0.7052, 0.1233, 0.7161, 0.1193, 0.6528, 0.1202, 0.3646, 0.124, 0.431, 0.09893, 0.4285, 0.09025, 0.3573, 0.1411, 0.5817, 0.1412, 0.6467, 0.1193, 0.6528, 0.1221, 0.5836, 0.1243, 0.2931, 0.1202, 0.3646, 0.09025, 0.3573, 0.09035, 0.2795, 0.1397, 0.2185, 0.1243, 0.2931, 0.09035, 0.2795, 0.1025, 0.1977, 0.1842, 0.8227, 0.2555, 0.9446, 0.2233, 0.9628, 0.158, 0.8449, 0.135, 0.5001, 0.1411, 0.5817, 0.1221, 0.5836, 0.1239, 0.5419, 0.115, 0.5012, 0.2023, 0.0441, 0.1397, 0.2185, 0.1025, 0.1977, 0.156, 0.02735, 0.1614, 0.7645, 0.1842, 0.8227, 0.158, 0.8449, 0.1358, 0.7809, 0.04336, 0.2768, 6.206e-05, 0.2761, 0.007568, 0.1791, 0.05281, 0.1872, 0.08561, 0.5349, 0.07406, 0.5418, 0.02932, 0.4466, 0.06169, 0.437, 0.09806, 0.7907, 0.0632, 0.7991, 0.0522, 0.7227, 0.08623, 0.72, 0.185, 0.9831, 0.1522, 0.9999, 0.08749, 0.8742, 0.121, 0.8604, 0.06169, 0.437, 0.02932, 0.4466, 0.008298, 0.3667, 0.0473, 0.3612, 0.05281, 0.1872, 0.007568, 0.1791, 0.05437, 6.206e-05, 0.1011, 0.01227, 0.0473, 0.3612, 0.008298, 0.3667, 6.206e-05, 0.2761, 0.04336, 0.2768, 0.121, 0.8604, 0.08749, 0.8742, 0.0632, 0.7991, 0.09806, 0.7907, 0.158, 0.8449, 0.121, 0.8604, 0.09806, 0.7907, 0.1358, 0.7809, 0.1193, 0.6528, 0.08481, 0.6517, 0.08811, 0.5571, 0.1221, 0.5836, 0.09025, 0.3573, 0.0473, 0.3612, 0.04336, 0.2768, 0.09035, 0.2795, 0.1025, 0.1977, 0.05281, 0.1872, 0.1011, 0.01227, 0.156, 0.02735, 0.1233, 0.7161, 0.08623, 0.72, 0.08481, 0.6517, 0.1193, 0.6528, 0.09893, 0.4285, 0.06169, 0.437, 0.0473, 0.3612, 0.09025, 0.3573, 0.2233, 0.9628, 0.185, 0.9831, 0.121, 0.8604, 0.158, 0.8449, 0.1358, 0.7809, 0.09806, 0.7907, 0.08623, 0.72, 0.1233, 0.7161, 0.115, 0.5012, 0.08561, 0.5349, 0.06169, 0.437, 0.09893, 0.4285, 0.1221, 0.5836, 0.08811, 0.5571, 0.09093, 0.5455, 0.1239, 0.5419, 0.09035, 0.2795, 0.04336, 0.2768, 0.05281, 0.1872, 0.1025, 0.1977, 0.09093, 0.5455, 0.08561, 0.5349, 0.115, 0.5012, 0.1239, 0.5419, 0.07571, 0.553, 0.08176, 0.548, 0.0822, 0.5477, 0.08811, 0.5571, 0.09093, 0.5455, 0.08268, 0.5464, 0.08192, 0.5453, 0.08561, 0.5349, 0.08561, 0.5349, 0.08192, 0.5453, 0.0814, 0.5451, 0.07406, 0.5418, 0.08811, 0.5571, 0.0822, 0.5477, 0.08268, 0.5464, 0.09093, 0.5455, 0.08176, 0.548, 0.07571, 0.553, 0.07406, 0.5418, 0.0814, 0.5451, 0.2474, 0.3909, 0.2398, 0.4418, 0.2272, 0.4407, 0.2341, 0.3885, 0.2341, 0.3885, 0.2272, 0.4407, 0.2045, 0.4365, 0.2096, 0.3814, 0.2462, 0.3348, 0.2341, 0.3885, 0.2096, 0.3814, 0.2202, 0.3244, 0.2272, 0.4407, 0.2257, 0.499, 0.2053, 0.4977, 0.2045, 0.4365, 0.2202, 0.3244, 0.2096, 0.3814, 0.197, 0.3798, 0.2072, 0.3212, 0.08623, 0.72, 0.0522, 0.7227, 0.05422, 0.6494, 0.08481, 0.6517, 0.08481, 0.6517, 0.05422, 0.6494, 0.07571, 0.553, 0.08811, 0.5571, 6.206e-05, 0.2761, 0.008298, 0.3667, 0.008298, 0.3667, 6.206e-05, 0.2761, 0.0522, 0.7227, 0.0632, 0.7991, 0.0632, 0.7991, 0.0522, 0.7227, 0.008298, 0.3667, 0.02932, 0.4466, 0.02932, 0.4466, 0.008298, 0.3667, 0.007568, 0.1791, 6.206e-05, 0.2761, 6.206e-05, 0.2761, 0.007568, 0.1791, 0.05422, 0.6494, 0.0522, 0.7227, 0.0522, 0.7227, 0.05422, 0.6494, 0.05437, 6.206e-05, 0.007568, 0.1791, 0.007568, 0.1791, 0.05437, 6.206e-05, 0.08749, 0.8742, 0.1522, 0.9999, 0.1522, 0.9999, 0.08749, 0.8742, 0.07406, 0.5418, 0.07571, 0.553, 0.07571, 0.553, 0.07406, 0.5418, 0.07571, 0.553, 0.05422, 0.6494, 0.05422, 0.6494, 0.07571, 0.553, 0.02932, 0.4466, 0.07406, 0.5418, 0.07406, 0.5418, 0.02932, 0.4466, 0.0632, 0.7991, 0.08749, 0.8742, 0.08749, 0.8742, 0.0632, 0.7991, 0.1177, 0.4557, 0.1433, 0.5103, 0.1442, 0.5167, 0.1319, 0.5719, 0.1308, 0.6139, 0.1371, 0.6578, 0.151, 0.7008, 0.1881, 0.7728, 0.132, 0.1998, 0.1052, 0.3024, 0.1009, 0.358, 0.1056, 0.4099])
me_circle_003.materials.append(mat_stand)
me_circle_003.use_remesh_fix_poles = True
me_circle_003.use_remesh_preserve_attributes = False
me_circle_003.use_mirror_vertex_groups = False
me_circle_003.update()
me_circle_005 = bpy.data.meshes.new('Circle.005')
me_circle_005.from_pydata([(-11.6, 64.76, 13.9), (-38.38, 50.08, 14.1), (-50.22, 25.46, 14.1), (46.17, 38.57, 14.1), (38.38, 50.08, 14.1), (27.47, 59.05, 14.1), (-0.1575, 64.76, 13.9), (-27.47, 59.05, 14.1), (-46.17, 38.57, 14.1), (50.22, 25.46, 14.1), (11.6, 64.76, 13.9), (-6.276, 49.9, 29.62), (-20.77, 41.96, 29.72), (-27.18, 28.64, 29.72), (24.98, 35.73, 29.72), (20.77, 41.96, 29.72), (14.87, 46.82, 29.72), (-0.08524, 49.9, 29.62), (-14.87, 46.82, 29.72), (-24.98, 35.73, 29.72), (27.18, 28.64, 29.72), (6.276, 49.9, 29.62), (-11.6, 64.76, 15.65), (-7.486, 53.28, 29.61), (-10.98, 62.87, 22.62), (-9.44, 58.39, 27.72), (-38.38, 50.08, 15.85), (-25.38, 44.08, 29.73), (-36.43, 48.99, 22.8), (-31.54, 46.58, 27.89), (-33.88, 27.71, 29.74), (-50.22, 25.46, 15.85), (-41.6, 26.3, 27.89), (-47.76, 25.62, 22.8), (30.89, 36.52, 29.74), (46.17, 38.57, 15.85), (38.12, 37.14, 27.89), (43.87, 38.07, 22.8), (38.38, 50.08, 15.85), (25.38, 44.08, 29.73), (36.43, 48.99, 22.8), (31.54, 46.58, 27.89), (27.47, 59.05, 15.85), (17.94, 49.79, 29.73), (26.05, 57.49, 22.8), (22.46, 53.84, 27.89), (-0.1012, 53.19, 29.61), (-0.1575, 64.76, 15.65), (-0.128, 58.35, 27.72), (-0.1491, 62.85, 22.62), (-27.47, 59.05, 15.85), (-17.94, 49.79, 29.73), (-26.05, 57.49, 22.8), (-22.46, 53.84, 27.89), (-46.17, 38.57, 15.85), (-30.89, 36.52, 29.74), (-43.87, 38.07, 22.8), (-38.12, 37.14, 27.89), (50.22, 25.46, 15.85), (33.88, 27.71, 29.74), (47.76, 25.62, 22.8), (41.6, 26.3, 27.89), (11.6, 64.76, 15.65), (7.486, 53.28, 29.61), (10.98, 62.87, 22.62), (9.44, 58.39, 27.72), (-11.33, 63.29, 14.05), (-37.48, 48.96, 14.25), (-49.03, 24.93, 14.25), (45.08, 37.72, 14.25), (37.48, 48.96, 14.25), (26.84, 57.72, 14.25), (-0.1544, 63.29, 14.05), (-26.84, 57.72, 14.25), (-45.08, 37.72, 14.25), (49.03, 24.93, 14.25), (11.34, 63.29, 14.05), (-6.276, 49.89, 29.25), (-20.77, 41.95, 29.36), (-27.17, 28.63, 29.36), (24.98, 35.72, 29.36), (20.77, 41.95, 29.36), (14.87, 46.81, 29.36), (-0.08523, 49.89, 29.25), (-14.87, 46.81, 29.36), (-24.98, 35.72, 29.36), (27.17, 28.63, 29.36), (6.276, 49.89, 29.25), (-11.33, 63.29, 15.75), (-7.493, 52.61, 28.99), (-10.37, 59.38, 22.51), (-9.422, 57.57, 25.81), (-37.48, 48.96, 15.94), (-25.36, 43.4, 29.12), (-34.38, 46.3, 22.68), (-31.43, 45.78, 25.96), (-33.81, 27.05, 29.12), (-49.03, 24.94, 15.94), (-41.41, 25.59, 25.95), (-45.07, 24.24, 22.67), (30.84, 35.84, 29.12), (45.08, 37.73, 15.94), (37.96, 36.38, 25.96), (41.41, 36.0, 22.68), (37.48, 48.96, 15.94), (25.36, 43.4, 29.12), (34.38, 46.3, 22.68), (31.43, 45.78, 25.96), (26.84, 57.72, 15.94), (17.93, 49.11, 29.12), (24.59, 54.31, 22.69), (22.4, 53.02, 25.96), (-0.1014, 52.53, 28.99), (-0.1544, 63.29, 15.75), (-0.1281, 57.53, 25.8), (-0.1413, 59.36, 22.51), (-26.84, 57.72, 15.94), (-17.93, 49.11, 29.12), (-24.59, 54.31, 22.69), (-22.4, 53.02, 25.96), (-45.08, 37.73, 15.94), (-30.84, 35.84, 29.12), (-41.41, 36.0, 22.68), (-37.96, 36.38, 25.96), (49.03, 24.94, 15.94), (33.81, 27.05, 29.12), (45.07, 24.24, 22.67), (41.41, 25.59, 25.95), (11.33, 63.29, 15.75), (7.493, 52.61, 28.99), (10.37, 59.38, 22.51), (9.422, 57.57, 25.81), (-11.6, -64.76, 13.9), (-38.38, -50.08, 14.1), (-50.22, -25.46, 14.1), (46.17, -38.57, 14.1), (38.38, -50.08, 14.1), (27.47, -59.05, 14.1), (-0.1575, -64.76, 13.9), (-27.47, -59.05, 14.1), (-46.17, -38.57, 14.1), (50.22, -25.46, 14.1), (11.6, -64.76, 13.9), (-6.276, -49.9, 29.62), (-20.77, -41.96, 29.72), (-27.18, -28.64, 29.72), (24.98, -35.73, 29.72), (20.77, -41.96, 29.72), (14.87, -46.82, 29.72), (-0.08524, -49.9, 29.62), (-14.87, -46.82, 29.72), (-24.98, -35.73, 29.72), (27.18, -28.64, 29.72), (6.276, -49.9, 29.62), (-11.6, -64.76, 15.65), (-7.486, -53.28, 29.61), (-10.98, -62.87, 22.62), (-9.44, -58.39, 27.72), (-38.38, -50.08, 15.85), (-25.38, -44.08, 29.73), (-36.43, -48.99, 22.8), (-31.54, -46.58, 27.89), (-33.88, -27.71, 29.74), (-50.22, -25.46, 15.85), (-41.6, -26.3, 27.89), (-47.76, -25.62, 22.8), (30.89, -36.52, 29.74), (46.17, -38.57, 15.85), (38.12, -37.14, 27.89), (43.87, -38.07, 22.8), (38.38, -50.08, 15.85), (25.38, -44.08, 29.73), (36.43, -48.99, 22.8), (31.54, -46.58, 27.89), (27.47, -59.05, 15.85), (17.94, -49.79, 29.73), (26.05, -57.49, 22.8), (22.46, -53.84, 27.89), (-0.1012, -53.19, 29.61), (-0.1575, -64.76, 15.65), (-0.128, -58.35, 27.72), (-0.1491, -62.85, 22.62), (-27.47, -59.05, 15.85), (-17.94, -49.79, 29.73), (-26.05, -57.49, 22.8), (-22.46, -53.84, 27.89), (-46.17, -38.57, 15.85), (-30.89, -36.52, 29.74), (-43.87, -38.07, 22.8), (-38.12, -37.14, 27.89), (50.22, -25.46, 15.85), (33.88, -27.71, 29.74), (47.76, -25.62, 22.8), (41.6, -26.3, 27.89), (11.6, -64.76, 15.65), (7.486, -53.28, 29.61), (10.98, -62.87, 22.62), (9.44, -58.39, 27.72), (-11.33, -63.29, 14.05), (-37.48, -48.96, 14.25), (-49.03, -24.93, 14.25), (45.08, -37.72, 14.25), (37.48, -48.96, 14.25), (26.84, -57.72, 14.25), (-0.1544, -63.29, 14.05), (-26.84, -57.72, 14.25), (-45.08, -37.72, 14.25), (49.03, -24.93, 14.25), (11.34, -63.29, 14.05), (-6.276, -49.89, 29.25), (-20.77, -41.95, 29.36), (-27.17, -28.63, 29.36), (24.98, -35.72, 29.36), (20.77, -41.95, 29.36), (14.87, -46.81, 29.36), (-0.08523, -49.89, 29.25), (-14.87, -46.81, 29.36), (-24.98, -35.72, 29.36), (27.17, -28.63, 29.36), (6.276, -49.89, 29.25), (-11.33, -63.29, 15.75), (-7.493, -52.61, 28.99), (-10.37, -59.38, 22.51), (-9.422, -57.57, 25.81), (-37.48, -48.96, 15.94), (-25.36, -43.4, 29.12), (-34.38, -46.3, 22.68), (-31.43, -45.78, 25.96), (-33.81, -27.05, 29.12), (-49.03, -24.94, 15.94), (-41.41, -25.59, 25.95), (-45.07, -24.24, 22.67), (30.84, -35.84, 29.12), (45.08, -37.73, 15.94), (37.96, -36.38, 25.96), (41.41, -36.0, 22.68), (37.48, -48.96, 15.94), (25.36, -43.4, 29.12), (34.38, -46.3, 22.68), (31.43, -45.78, 25.96), (26.84, -57.72, 15.94), (17.93, -49.11, 29.12), (24.59, -54.31, 22.69), (22.4, -53.02, 25.96), (-0.1014, -52.53, 28.99), (-0.1544, -63.29, 15.75), (-0.1281, -57.53, 25.8), (-0.1413, -59.36, 22.51), (-26.84, -57.72, 15.94), (-17.93, -49.11, 29.12), (-24.59, -54.31, 22.69), (-22.4, -53.02, 25.96), (-45.08, -37.73, 15.94), (-30.84, -35.84, 29.12), (-41.41, -36.0, 22.68), (-37.96, -36.38, 25.96), (49.03, -24.94, 15.94), (33.81, -27.05, 29.12), (45.07, -24.24, 22.67), (41.41, -25.59, 25.95), (11.33, -63.29, 15.75), (7.493, -52.61, 28.99), (10.37, -59.38, 22.51), (9.422, -57.57, 25.81)], [], [(43, 63, 21, 16), (63, 46, 17, 21), (55, 30, 13, 19), (23, 51, 18, 11), (51, 27, 12, 18), (34, 39, 15, 14), (59, 34, 14, 20), (27, 55, 19, 12), (3, 4, 38, 35), (1, 8, 54, 26), (6, 0, 22, 47), (5, 10, 62, 42), (8, 2, 31, 54), (0, 7, 50, 22), (10, 6, 47, 62), (9, 3, 35, 58), (7, 1, 26, 50), (4, 5, 42, 38), (39, 43, 16, 15), (35, 38, 40, 37), (37, 40, 41, 36), (36, 41, 39, 34), (38, 42, 44, 40), (40, 44, 45, 41), (41, 45, 43, 39), (23, 46, 48, 25), (25, 48, 49, 24), (24, 49, 47, 22), (22, 50, 52, 24), (24, 52, 53, 25), (25, 53, 51, 23), (50, 26, 28, 52), (52, 28, 29, 53), (53, 29, 27, 51), (26, 54, 56, 28), (28, 56, 57, 29), (29, 57, 55, 27), (54, 31, 33, 56), (56, 33, 32, 57), (57, 32, 30, 55), (58, 35, 37, 60), (60, 37, 36, 61), (61, 36, 34, 59), (42, 62, 64, 44), (44, 64, 65, 45), (45, 65, 63, 43), (46, 63, 65, 48), (48, 65, 64, 49), (49, 64, 62, 47), (46, 23, 11, 17), (109, 82, 87, 129), (129, 87, 83, 112), (121, 85, 79, 96), (89, 77, 84, 117), (117, 84, 78, 93), (100, 80, 81, 105), (125, 86, 80, 100), (93, 78, 85, 121), (69, 101, 104, 70), (67, 92, 120, 74), (72, 113, 88, 66), (71, 108, 128, 76), (74, 120, 97, 68), (66, 88, 116, 73), (76, 128, 113, 72), (75, 124, 101, 69), (73, 116, 92, 67), (70, 104, 108, 71), (105, 81, 82, 109), (101, 103, 106, 104), (103, 102, 107, 106), (102, 100, 105, 107), (104, 106, 110, 108), (106, 107, 111, 110), (107, 105, 109, 111), (89, 91, 114, 112), (91, 90, 115, 114), (90, 88, 113, 115), (88, 90, 118, 116), (90, 91, 119, 118), (91, 89, 117, 119), (116, 118, 94, 92), (118, 119, 95, 94), (119, 117, 93, 95), (92, 94, 122, 120), (94, 95, 123, 122), (95, 93, 121, 123), (120, 122, 99, 97), (122, 123, 98, 99), (123, 121, 96, 98), (124, 126, 103, 101), (126, 127, 102, 103), (127, 125, 100, 102), (108, 110, 130, 128), (110, 111, 131, 130), (111, 109, 129, 131), (112, 114, 131, 129), (114, 115, 130, 131), (115, 113, 128, 130), (112, 83, 77, 89), (14, 15, 81, 80), (15, 16, 82, 81), (17, 11, 77, 83), (11, 18, 84, 77), (18, 12, 78, 84), (12, 19, 85, 78), (19, 13, 79, 85), (20, 14, 80, 86), (16, 21, 87, 82), (21, 17, 83, 87), (175, 148, 153, 195), (195, 153, 149, 178), (187, 151, 145, 162), (155, 143, 150, 183), (183, 150, 144, 159), (166, 146, 147, 171), (191, 152, 146, 166), (159, 144, 151, 187), (135, 167, 170, 136), (133, 158, 186, 140), (138, 179, 154, 132), (137, 174, 194, 142), (140, 186, 163, 134), (132, 154, 182, 139), (142, 194, 179, 138), (141, 190, 167, 135), (139, 182, 158, 133), (136, 170, 174, 137), (171, 147, 148, 175), (167, 169, 172, 170), (169, 168, 173, 172), (168, 166, 171, 173), (170, 172, 176, 174), (172, 173, 177, 176), (173, 171, 175, 177), (155, 157, 180, 178), (157, 156, 181, 180), (156, 154, 179, 181), (154, 156, 184, 182), (156, 157, 185, 184), (157, 155, 183, 185), (182, 184, 160, 158), (184, 185, 161, 160), (185, 183, 159, 161), (158, 160, 188, 186), (160, 161, 189, 188), (161, 159, 187, 189), (186, 188, 165, 163), (188, 189, 164, 165), (189, 187, 162, 164), (190, 192, 169, 167), (192, 193, 168, 169), (193, 191, 166, 168), (174, 176, 196, 194), (176, 177, 197, 196), (177, 175, 195, 197), (178, 180, 197, 195), (180, 181, 196, 197), (181, 179, 194, 196), (178, 149, 143, 155), (241, 261, 219, 214), (261, 244, 215, 219), (253, 228, 211, 217), (221, 249, 216, 209), (249, 225, 210, 216), (232, 237, 213, 212), (257, 232, 212, 218), (225, 253, 217, 210), (201, 202, 236, 233), (199, 206, 252, 224), (204, 198, 220, 245), (203, 208, 260, 240), (206, 200, 229, 252), (198, 205, 248, 220), (208, 204, 245, 260), (207, 201, 233, 256), (205, 199, 224, 248), (202, 203, 240, 236), (237, 241, 214, 213), (233, 236, 238, 235), (235, 238, 239, 234), (234, 239, 237, 232), (236, 240, 242, 238), (238, 242, 243, 239), (239, 243, 241, 237), (221, 244, 246, 223), (223, 246, 247, 222), (222, 247, 245, 220), (220, 248, 250, 222), (222, 250, 251, 223), (223, 251, 249, 221), (248, 224, 226, 250), (250, 226, 227, 251), (251, 227, 225, 249), (224, 252, 254, 226), (226, 254, 255, 227), (227, 255, 253, 225), (252, 229, 231, 254), (254, 231, 230, 255), (255, 230, 228, 253), (256, 233, 235, 258), (258, 235, 234, 259), (259, 234, 232, 257), (240, 260, 262, 242), (242, 262, 263, 243), (243, 263, 261, 241), (244, 261, 263, 246), (246, 263, 262, 247), (247, 262, 260, 245), (244, 221, 209, 215), (146, 212, 213, 147), (147, 213, 214, 148), (149, 215, 209, 143), (143, 209, 216, 150), (150, 216, 210, 144), (144, 210, 217, 151), (151, 217, 211, 145), (152, 218, 212, 146), (148, 214, 219, 153), (153, 219, 215, 149), (97, 229, 200, 68), (134, 163, 31, 2), (31, 163, 165, 33), (97, 99, 231, 229), (99, 98, 230, 231), (33, 165, 164, 32), (32, 164, 162, 30), (30, 162, 145, 13), (98, 96, 228, 230), (96, 79, 211, 228), (79, 13, 145, 211), (58, 190, 141, 9), (124, 75, 207, 256), (60, 192, 190, 141, 58), (61, 193, 192, 60), (59, 191, 193, 61), (20, 152, 191, 59), (126, 124, 256, 258), (127, 126, 258, 259), (125, 127, 259, 257), (86, 125, 257, 218), (86, 218, 152, 20)])
me_circle_005.polygons.foreach_set('use_smooth', [True] * 242)
_uv = me_circle_005.uv_layers.new(name='UVMap')
_uv.uv.foreach_set('vector', [0.08569, 0.2119, 0.08843, 0.1722, 0.1018, 0.1703, 0.1015, 0.2079, 0.08843, 0.1722, 0.09077, 0.1455, 0.102, 0.1457, 0.1018, 0.1703, 0.08257, 0.9973, 0.0787, 0.9691, 0.09984, 0.9741, 0.1002, 1.0, 0.08937, 0.1199, 0.0884, 0.08233, 0.1028, 0.08656, 0.1023, 0.1221, 0.0884, 0.08233, 0.08798, 0.05295, 0.1032, 0.05858, 0.1028, 0.08656, 0.07989, 0.2775, 0.08277, 0.2452, 0.1013, 0.2399, 0.101, 0.271, 0.07917, 0.3085, 0.07989, 0.2775, 0.101, 0.271, 0.1005, 0.3018, 0.08798, 0.05295, 0.09063, 0.02702, 0.1036, 0.03549, 0.1032, 0.05858, 0.0134, 0.2866, 0.01706, 0.2518, 0.02148, 0.2523, 0.01779, 0.287, 0.02947, 0.03557, 0.03392, 4.594e-05, 0.03846, 0.0006203, 0.03395, 0.03596, 0.02825, 0.1436, 0.02791, 0.1144, 0.03238, 0.1144, 0.03278, 0.1438, 0.02118, 0.2162, 0.02566, 0.1734, 0.03011, 0.1738, 0.02566, 0.2167, 0.01264, 0.9989, 0.008408, 0.9605, 0.01328, 0.9602, 0.01754, 0.9984, 0.02791, 0.1144, 0.02776, 0.07146, 0.03223, 0.07153, 0.03238, 0.1144, 0.02566, 0.1734, 0.02825, 0.1436, 0.03278, 0.1438, 0.03011, 0.1738, 0.01056, 0.3212, 0.0134, 0.2866, 0.01779, 0.287, 0.02032, 0.3194, 0.02776, 0.07146, 0.02947, 0.03557, 0.03395, 0.03596, 0.03223, 0.07153, 0.01706, 0.2518, 0.02118, 0.2162, 0.02566, 0.2167, 0.02148, 0.2523, 0.08277, 0.2452, 0.08569, 0.2119, 0.1015, 0.2079, 0.1013, 0.2399, 0.01779, 0.287, 0.02148, 0.2523, 0.04045, 0.253, 0.0367, 0.2872, 0.0367, 0.2872, 0.04045, 0.253, 0.06127, 0.251, 0.05768, 0.2843, 0.05768, 0.2843, 0.06127, 0.251, 0.08277, 0.2452, 0.07989, 0.2775, 0.02148, 0.2523, 0.02566, 0.2167, 0.04473, 0.2178, 0.04045, 0.253, 0.04045, 0.253, 0.04473, 0.2178, 0.0653, 0.2165, 0.06127, 0.251, 0.06127, 0.251, 0.0653, 0.2165, 0.08569, 0.2119, 0.08277, 0.2452, 0.08937, 0.1199, 0.09077, 0.1455, 0.07267, 0.1451, 0.07092, 0.1168, 0.07092, 0.1168, 0.07267, 0.1451, 0.05242, 0.1445, 0.05131, 0.115, 0.05131, 0.115, 0.05242, 0.1445, 0.03278, 0.1438, 0.03238, 0.1144, 0.03238, 0.1144, 0.03223, 0.07153, 0.0508, 0.073, 0.05131, 0.115, 0.05131, 0.115, 0.0508, 0.073, 0.06993, 0.07653, 0.07092, 0.1168, 0.07092, 0.1168, 0.06993, 0.07653, 0.0884, 0.08233, 0.08937, 0.1199, 0.03223, 0.07153, 0.03395, 0.03596, 0.05214, 0.03906, 0.0508, 0.073, 0.0508, 0.073, 0.05214, 0.03906, 0.07051, 0.04485, 0.06993, 0.07653, 0.06993, 0.07653, 0.07051, 0.04485, 0.08798, 0.05295, 0.0884, 0.08233, 0.03395, 0.03596, 0.03846, 0.0006203, 0.05709, 0.005493, 0.05214, 0.03906, 0.05214, 0.03906, 0.05709, 0.005493, 0.07519, 0.01495, 0.07051, 0.04485, 0.07051, 0.04485, 0.07519, 0.01495, 0.09063, 0.02702, 0.08798, 0.05295, 0.01754, 0.9984, 0.01328, 0.9602, 0.03345, 0.9603, 0.03863, 0.9963, 0.03863, 0.9963, 0.03345, 0.9603, 0.05566, 0.9631, 0.06092, 0.9954, 0.06092, 0.9954, 0.05566, 0.9631, 0.0787, 0.9691, 0.08257, 0.9973, 0.02032, 0.3194, 0.01779, 0.287, 0.0367, 0.2872, 0.03446, 0.3209, 0.03446, 0.3209, 0.0367, 0.2872, 0.05768, 0.2843, 0.05615, 0.3167, 0.05615, 0.3167, 0.05768, 0.2843, 0.07989, 0.2775, 0.07917, 0.3085, 0.02566, 0.2167, 0.03011, 0.1738, 0.04923, 0.1748, 0.04473, 0.2178, 0.04473, 0.2178, 0.04923, 0.1748, 0.06936, 0.1744, 0.0653, 0.2165, 0.0653, 0.2165, 0.06936, 0.1744, 0.08843, 0.1722, 0.08569, 0.2119, 0.09077, 0.1455, 0.08843, 0.1722, 0.06936, 0.1744, 0.07267, 0.1451, 0.07267, 0.1451, 0.06936, 0.1744, 0.04923, 0.1748, 0.05242, 0.1445, 0.05242, 0.1445, 0.04923, 0.1748, 0.03011, 0.1738, 0.03278, 0.1438, 0.09077, 0.1455, 0.08937, 0.1199, 0.1023, 0.1221, 0.102, 0.1457, 0.1165, 0.2137, 0.1029, 0.208, 0.1032, 0.1704, 0.1141, 0.173, 0.1141, 0.173, 0.1032, 0.1704, 0.1033, 0.1457, 0.1125, 0.1457, 0.1184, 0.995, 0.1014, 0.9999, 0.1014, 0.9741, 0.1221, 0.9668, 0.1143, 0.1196, 0.1037, 0.1221, 0.1041, 0.08657, 0.1166, 0.08139, 0.1166, 0.08139, 0.1041, 0.08657, 0.1044, 0.05859, 0.1184, 0.05187, 0.1223, 0.2801, 0.1024, 0.271, 0.1027, 0.24, 0.1194, 0.2474, 0.123, 0.311, 0.1023, 0.3019, 0.1024, 0.271, 0.1223, 0.2801, 0.1184, 0.05187, 0.1044, 0.05859, 0.1046, 0.03549, 0.1167, 0.02606, 0.1842, 0.2897, 0.1798, 0.29, 0.1766, 0.255, 0.1811, 0.2546, 0.1727, 0.03714, 0.1683, 0.03745, 0.1643, 0.002554, 0.1687, 0.002054, 0.1707, 0.1452, 0.1662, 0.1453, 0.1676, 0.1158, 0.172, 0.116, 0.1773, 0.2185, 0.1728, 0.219, 0.1686, 0.1755, 0.1731, 0.1751, 0.1819, 0.9958, 0.177, 0.9953, 0.1812, 0.9581, 0.1859, 0.9584, 0.172, 0.116, 0.1676, 0.1158, 0.1691, 0.07288, 0.1736, 0.07294, 0.1731, 0.1751, 0.1686, 0.1755, 0.1662, 0.1453, 0.1707, 0.1452, 0.1854, 0.3242, 0.181, 0.3243, 0.1798, 0.29, 0.1842, 0.2897, 0.1736, 0.07294, 0.1691, 0.07288, 0.1683, 0.03745, 0.1727, 0.03714, 0.1811, 0.2546, 0.1766, 0.255, 0.1728, 0.219, 0.1773, 0.2185, 0.1194, 0.2474, 0.1027, 0.24, 0.1029, 0.208, 0.1165, 0.2137, 0.1798, 0.29, 0.1585, 0.2914, 0.155, 0.2568, 0.1766, 0.255, 0.1585, 0.2914, 0.1457, 0.2871, 0.1425, 0.2534, 0.155, 0.2568, 0.1457, 0.2871, 0.1223, 0.2801, 0.1194, 0.2474, 0.1425, 0.2534, 0.1766, 0.255, 0.155, 0.2568, 0.1509, 0.2208, 0.1728, 0.219, 0.155, 0.2568, 0.1425, 0.2534, 0.1387, 0.2183, 0.1509, 0.2208, 0.1425, 0.2534, 0.1194, 0.2474, 0.1165, 0.2137, 0.1387, 0.2183, 0.1143, 0.1196, 0.1346, 0.117, 0.1324, 0.1457, 0.1125, 0.1457, 0.1346, 0.117, 0.1461, 0.1158, 0.1441, 0.1456, 0.1324, 0.1457, 0.1461, 0.1158, 0.1676, 0.1158, 0.1662, 0.1453, 0.1441, 0.1456, 0.1676, 0.1158, 0.1461, 0.1158, 0.148, 0.07314, 0.1691, 0.07288, 0.1461, 0.1158, 0.1346, 0.117, 0.1369, 0.0763, 0.148, 0.07314, 0.1346, 0.117, 0.1143, 0.1196, 0.1166, 0.08139, 0.1369, 0.0763, 0.1691, 0.07288, 0.148, 0.07314, 0.1479, 0.03936, 0.1683, 0.03745, 0.148, 0.07314, 0.1369, 0.0763, 0.1372, 0.04433, 0.1479, 0.03936, 0.1369, 0.0763, 0.1166, 0.08139, 0.1184, 0.05187, 0.1372, 0.04433, 0.1683, 0.03745, 0.1479, 0.03936, 0.1437, 0.006835, 0.1643, 0.002554, 0.1479, 0.03936, 0.1372, 0.04433, 0.1334, 0.01426, 0.1437, 0.006835, 0.1372, 0.04433, 0.1184, 0.05187, 0.1167, 0.02606, 0.1334, 0.01426, 0.177, 0.9953, 0.1547, 0.9909, 0.1597, 0.9564, 0.1812, 0.9581, 0.1547, 0.9909, 0.141, 0.9929, 0.146, 0.9607, 0.1597, 0.9564, 0.141, 0.9929, 0.1184, 0.995, 0.1221, 0.9668, 0.146, 0.9607, 0.181, 0.3243, 0.1603, 0.3247, 0.1585, 0.2914, 0.1798, 0.29, 0.1603, 0.3247, 0.1469, 0.3196, 0.1457, 0.2871, 0.1585, 0.2914, 0.1469, 0.3196, 0.123, 0.311, 0.1223, 0.2801, 0.1457, 0.2871, 0.1728, 0.219, 0.1509, 0.2208, 0.1468, 0.1765, 0.1686, 0.1755, 0.1509, 0.2208, 0.1387, 0.2183, 0.135, 0.1755, 0.1468, 0.1765, 0.1387, 0.2183, 0.1165, 0.2137, 0.1141, 0.173, 0.135, 0.1755, 0.1125, 0.1457, 0.1324, 0.1457, 0.135, 0.1755, 0.1141, 0.173, 0.1324, 0.1457, 0.1441, 0.1456, 0.1468, 0.1765, 0.135, 0.1755, 0.1441, 0.1456, 0.1662, 0.1453, 0.1686, 0.1755, 0.1468, 0.1765, 0.1125, 0.1457, 0.1033, 0.1457, 0.1037, 0.1221, 0.1143, 0.1196, 0.101, 0.271, 0.1013, 0.2399, 0.1027, 0.24, 0.1024, 0.271, 0.1013, 0.2399, 0.1015, 0.2079, 0.1029, 0.208, 0.1027, 0.24, 0.102, 0.1457, 0.1023, 0.1221, 0.1037, 0.1221, 0.1033, 0.1457, 0.1023, 0.1221, 0.1028, 0.08656, 0.1041, 0.08657, 0.1037, 0.1221, 0.1028, 0.08656, 0.1032, 0.05858, 0.1044, 0.05859, 0.1041, 0.08657, 0.1032, 0.05858, 0.1036, 0.03549, 0.1046, 0.03549, 0.1044, 0.05859, 0.1002, 1.0, 0.09984, 0.9741, 0.1014, 0.9741, 0.1014, 0.9999, 0.1005, 0.3018, 0.101, 0.271, 0.1024, 0.271, 0.1023, 0.3019, 0.1015, 0.2079, 0.1018, 0.1703, 0.1032, 0.1704, 0.1029, 0.208, 0.1018, 0.1703, 0.102, 0.1457, 0.1033, 0.1457, 0.1032, 0.1704, 0.08319, 0.5698, 0.0995, 0.5741, 0.09935, 0.6132, 0.08545, 0.6111, 0.08545, 0.6111, 0.09935, 0.6132, 0.09928, 0.6391, 0.08742, 0.6391, 0.07784, 0.7753, 0.09942, 0.7684, 0.09925, 0.8, 0.07765, 0.8071, 0.08536, 0.6663, 0.09929, 0.6643, 0.09936, 0.7034, 0.08302, 0.7077, 0.08302, 0.7077, 0.09936, 0.7034, 0.0994, 0.7365, 0.08039, 0.7421, 0.07807, 0.5023, 0.09967, 0.5092, 0.09961, 0.5411, 0.08063, 0.5355, 0.0776, 0.4705, 0.09954, 0.4776, 0.09967, 0.5092, 0.07807, 0.5023, 0.08039, 0.7421, 0.0994, 0.7365, 0.09942, 0.7684, 0.07784, 0.7753, 0.01023, 0.4918, 0.01473, 0.4915, 0.01779, 0.5271, 0.01323, 0.5275, 0.01264, 0.7497, 0.01723, 0.7502, 0.01393, 0.7863, 0.009323, 0.7859, 0.02219, 0.639, 0.02685, 0.6391, 0.02495, 0.6693, 0.02036, 0.6689, 0.01676, 0.5642, 0.02139, 0.5637, 0.02504, 0.608, 0.02044, 0.6084, 0.009323, 0.7859, 0.01393, 0.7863, 0.01213, 0.8222, 0.007416, 0.8221, 0.02036, 0.6689, 0.02495, 0.6693, 0.02109, 0.7135, 0.01649, 0.713, 0.02044, 0.6084, 0.02504, 0.608, 0.02685, 0.6391, 0.02219, 0.639, 0.008234, 0.4565, 0.01752, 0.4587, 0.01473, 0.4915, 0.01023, 0.4918, 0.01649, 0.713, 0.02109, 0.7135, 0.01723, 0.7502, 0.01264, 0.7497, 0.01323, 0.5275, 0.01779, 0.5271, 0.02139, 0.5637, 0.01676, 0.5642, 0.08063, 0.5355, 0.09961, 0.5411, 0.0995, 0.5741, 0.08319, 0.5698, 0.01473, 0.4915, 0.034, 0.4917, 0.03726, 0.5268, 0.01779, 0.5271, 0.034, 0.4917, 0.0554, 0.4949, 0.05861, 0.5292, 0.03726, 0.5268, 0.0554, 0.4949, 0.07807, 0.5023, 0.08063, 0.5355, 0.05861, 0.5292, 0.01779, 0.5271, 0.03726, 0.5268, 0.04103, 0.5631, 0.02139, 0.5637, 0.03726, 0.5268, 0.05861, 0.5292, 0.0622, 0.5648, 0.04103, 0.5631, 0.05861, 0.5292, 0.08063, 0.5355, 0.08319, 0.5698, 0.0622, 0.5648, 0.08536, 0.6663, 0.06554, 0.669, 0.06837, 0.6391, 0.08742, 0.6391, 0.06554, 0.669, 0.04469, 0.6699, 0.04719, 0.6391, 0.06837, 0.6391, 0.04469, 0.6699, 0.02495, 0.6693, 0.02685, 0.6391, 0.04719, 0.6391, 0.02495, 0.6693, 0.04469, 0.6699, 0.04077, 0.7143, 0.02109, 0.7135, 0.04469, 0.6699, 0.06554, 0.669, 0.06199, 0.7127, 0.04077, 0.7143, 0.06554, 0.669, 0.08536, 0.6663, 0.08302, 0.7077, 0.06199, 0.7127, 0.02109, 0.7135, 0.04077, 0.7143, 0.03685, 0.7507, 0.01723, 0.7502, 0.04077, 0.7143, 0.06199, 0.7127, 0.05831, 0.7483, 0.03685, 0.7507, 0.06199, 0.7127, 0.08302, 0.7077, 0.08039, 0.7421, 0.05831, 0.7483, 0.01723, 0.7502, 0.03685, 0.7507, 0.03354, 0.7861, 0.01393, 0.7863, 0.03685, 0.7507, 0.05831, 0.7483, 0.05513, 0.7827, 0.03354, 0.7861, 0.05831, 0.7483, 0.08039, 0.7421, 0.07784, 0.7753, 0.05513, 0.7827, 0.01393, 0.7863, 0.03354, 0.7861, 0.03212, 0.8209, 0.01213, 0.8222, 0.03354, 0.7861, 0.05513, 0.7827, 0.05427, 0.816, 0.03212, 0.8209, 0.05513, 0.7827, 0.07784, 0.7753, 0.07765, 0.8071, 0.05427, 0.816, 0.01752, 0.4587, 0.03223, 0.4573, 0.034, 0.4917, 0.01473, 0.4915, 0.03223, 0.4573, 0.05423, 0.4619, 0.0554, 0.4949, 0.034, 0.4917, 0.05423, 0.4619, 0.0776, 0.4705, 0.07807, 0.5023, 0.0554, 0.4949, 0.02139, 0.5637, 0.04103, 0.5631, 0.04479, 0.6075, 0.02504, 0.608, 0.04103, 0.5631, 0.0622, 0.5648, 0.06563, 0.6084, 0.04479, 0.6075, 0.0622, 0.5648, 0.08319, 0.5698, 0.08545, 0.6111, 0.06563, 0.6084, 0.08742, 0.6391, 0.06837, 0.6391, 0.06563, 0.6084, 0.08545, 0.6111, 0.06837, 0.6391, 0.04719, 0.6391, 0.04479, 0.6075, 0.06563, 0.6084, 0.04719, 0.6391, 0.02685, 0.6391, 0.02504, 0.608, 0.04479, 0.6075, 0.08742, 0.6391, 0.09928, 0.6391, 0.09929, 0.6643, 0.08536, 0.6663, 0.1151, 0.5683, 0.1123, 0.6105, 0.1008, 0.6132, 0.101, 0.5741, 0.1123, 0.6105, 0.1103, 0.6391, 0.1007, 0.6391, 0.1008, 0.6132, 0.1214, 0.7776, 0.1222, 0.8092, 0.101, 0.8001, 0.1009, 0.7684, 0.1122, 0.667, 0.1149, 0.7092, 0.1009, 0.7034, 0.1008, 0.6643, 0.1149, 0.7092, 0.1182, 0.7441, 0.1009, 0.7365, 0.1009, 0.7034, 0.1217, 0.5, 0.1184, 0.5336, 0.1011, 0.5411, 0.1011, 0.5092, 0.1229, 0.4684, 0.1217, 0.5, 0.1011, 0.5092, 0.1013, 0.4776, 0.1182, 0.7441, 0.1214, 0.7776, 0.1009, 0.7684, 0.1009, 0.7365, 0.185, 0.4904, 0.1818, 0.5265, 0.1772, 0.526, 0.1805, 0.4902, 0.1817, 0.7512, 0.1849, 0.7874, 0.1804, 0.7877, 0.1771, 0.7517, 0.1713, 0.6392, 0.1734, 0.6693, 0.1688, 0.6697, 0.1666, 0.6392, 0.1779, 0.5636, 0.1735, 0.6083, 0.1689, 0.6079, 0.1732, 0.5631, 0.1849, 0.7874, 0.1862, 0.8228, 0.1817, 0.8229, 0.1804, 0.7877, 0.1734, 0.6693, 0.1778, 0.714, 0.1731, 0.7145, 0.1688, 0.6697, 0.1735, 0.6083, 0.1713, 0.6392, 0.1666, 0.6392, 0.1689, 0.6079, 0.1862, 0.4554, 0.185, 0.4904, 0.1805, 0.4902, 0.1818, 0.4554, 0.1778, 0.714, 0.1817, 0.7512, 0.1771, 0.7517, 0.1731, 0.7145, 0.1818, 0.5265, 0.1779, 0.5636, 0.1732, 0.5631, 0.1772, 0.526, 0.1184, 0.5336, 0.1151, 0.5683, 0.101, 0.5741, 0.1011, 0.5411, 0.1805, 0.4902, 0.1772, 0.526, 0.1551, 0.5241, 0.1587, 0.4888, 0.1587, 0.4888, 0.1551, 0.5241, 0.1422, 0.5276, 0.1457, 0.4931, 0.1457, 0.4931, 0.1422, 0.5276, 0.1184, 0.5336, 0.1217, 0.5, 0.1772, 0.526, 0.1732, 0.5631, 0.1506, 0.5612, 0.1551, 0.5241, 0.1551, 0.5241, 0.1506, 0.5612, 0.1381, 0.5637, 0.1422, 0.5276, 0.1422, 0.5276, 0.1381, 0.5637, 0.1151, 0.5683, 0.1184, 0.5336, 0.1122, 0.667, 0.1103, 0.6391, 0.1313, 0.6392, 0.134, 0.6696, 0.134, 0.6696, 0.1313, 0.6392, 0.1436, 0.6392, 0.1462, 0.6706, 0.1462, 0.6706, 0.1436, 0.6392, 0.1666, 0.6392, 0.1688, 0.6697, 0.1688, 0.6697, 0.1731, 0.7145, 0.1505, 0.7164, 0.1462, 0.6706, 0.1462, 0.6706, 0.1505, 0.7164, 0.1379, 0.7139, 0.134, 0.6696, 0.134, 0.6696, 0.1379, 0.7139, 0.1149, 0.7092, 0.1122, 0.667, 0.1731, 0.7145, 0.1771, 0.7517, 0.1549, 0.7536, 0.1505, 0.7164, 0.1505, 0.7164, 0.1549, 0.7536, 0.142, 0.75, 0.1379, 0.7139, 0.1379, 0.7139, 0.142, 0.75, 0.1182, 0.7441, 0.1149, 0.7092, 0.1771, 0.7517, 0.1804, 0.7877, 0.1585, 0.7891, 0.1549, 0.7536, 0.1549, 0.7536, 0.1585, 0.7891, 0.1454, 0.7847, 0.142, 0.75, 0.142, 0.75, 0.1454, 0.7847, 0.1214, 0.7776, 0.1182, 0.7441, 0.1804, 0.7877, 0.1817, 0.8229, 0.1603, 0.8233, 0.1585, 0.7891, 0.1585, 0.7891, 0.1603, 0.8233, 0.1467, 0.8179, 0.1454, 0.7847, 0.1454, 0.7847, 0.1467, 0.8179, 0.1222, 0.8092, 0.1214, 0.7776, 0.1818, 0.4554, 0.1805, 0.4902, 0.1587, 0.4888, 0.1607, 0.4549, 0.1607, 0.4549, 0.1587, 0.4888, 0.1457, 0.4931, 0.1472, 0.46, 0.1472, 0.46, 0.1457, 0.4931, 0.1217, 0.5, 0.1229, 0.4684, 0.1732, 0.5631, 0.1689, 0.6079, 0.1463, 0.607, 0.1506, 0.5612, 0.1506, 0.5612, 0.1463, 0.607, 0.134, 0.608, 0.1381, 0.5637, 0.1381, 0.5637, 0.134, 0.608, 0.1123, 0.6105, 0.1151, 0.5683, 0.1103, 0.6391, 0.1123, 0.6105, 0.134, 0.608, 0.1313, 0.6392, 0.1313, 0.6392, 0.134, 0.608, 0.1463, 0.607, 0.1436, 0.6392, 0.1436, 0.6392, 0.1463, 0.607, 0.1689, 0.6079, 0.1666, 0.6392, 0.1103, 0.6391, 0.1122, 0.667, 0.1008, 0.6643, 0.1007, 0.6391, 0.09967, 0.5092, 0.1011, 0.5092, 0.1011, 0.5411, 0.09961, 0.5411, 0.09961, 0.5411, 0.1011, 0.5411, 0.101, 0.5741, 0.0995, 0.5741, 0.09928, 0.6391, 0.1007, 0.6391, 0.1008, 0.6643, 0.09929, 0.6643, 0.09929, 0.6643, 0.1008, 0.6643, 0.1009, 0.7034, 0.09936, 0.7034, 0.09936, 0.7034, 0.1009, 0.7034, 0.1009, 0.7365, 0.0994, 0.7365, 0.0994, 0.7365, 0.1009, 0.7365, 0.1009, 0.7684, 0.09942, 0.7684, 0.09942, 0.7684, 0.1009, 0.7684, 0.101, 0.8001, 0.09925, 0.8, 0.09954, 0.4776, 0.1013, 0.4776, 0.1011, 0.5092, 0.09967, 0.5092, 0.0995, 0.5741, 0.101, 0.5741, 0.1008, 0.6132, 0.09935, 0.6132, 0.09935, 0.6132, 0.1008, 0.6132, 0.1007, 0.6391, 0.09928, 0.6391, 0.1812, 0.9581, 0.1817, 0.8229, 0.1862, 0.8228, 0.1859, 0.9584, 0.007416, 0.8221, 0.01213, 0.8222, 0.01328, 0.9602, 0.008408, 0.9605, 0.01328, 0.9602, 0.01213, 0.8222, 0.03212, 0.8209, 0.03345, 0.9603, 0.1812, 0.9581, 0.1597, 0.9564, 0.1603, 0.8233, 0.1817, 0.8229, 0.1597, 0.9564, 0.146, 0.9607, 0.1467, 0.8179, 0.1603, 0.8233, 0.03345, 0.9603, 0.03212, 0.8209, 0.05427, 0.816, 0.05566, 0.9631, 0.05566, 0.9631, 0.05427, 0.816, 0.07765, 0.8071, 0.0787, 0.9691, 0.0787, 0.9691, 0.07765, 0.8071, 0.09925, 0.8, 0.09984, 0.9741, 0.146, 0.9607, 0.1221, 0.9668, 0.1222, 0.8092, 0.1467, 0.8179, 0.1221, 0.9668, 0.1014, 0.9741, 0.101, 0.8001, 0.1222, 0.8092, 0.1014, 0.9741, 0.09984, 0.9741, 0.09925, 0.8, 0.101, 0.8001, 0.02032, 0.3194, 0.004467, 0.45, 4.594e-05, 0.4497, 0.01056, 0.3212, 0.181, 0.3243, 0.1854, 0.3242, 0.1862, 0.4554, 0.1818, 0.4554, 0.03446, 0.3209, 0.03223, 0.4573, 0.1915, 0.1509, 0.1863, 0.1509, 0.1915, 4.594e-05, 0.05615, 0.3167, 0.05423, 0.4619, 0.03223, 0.4573, 0.03446, 0.3209, 0.07917, 0.3085, 0.0776, 0.4705, 0.05423, 0.4619, 0.05615, 0.3167, 0.1005, 0.3018, 0.09954, 0.4776, 0.0776, 0.4705, 0.07917, 0.3085, 0.1603, 0.3247, 0.181, 0.3243, 0.1818, 0.4554, 0.1607, 0.4549, 0.1469, 0.3196, 0.1603, 0.3247, 0.1607, 0.4549, 0.1472, 0.46, 0.123, 0.311, 0.1469, 0.3196, 0.1472, 0.46, 0.1229, 0.4684, 0.1023, 0.3019, 0.123, 0.311, 0.1229, 0.4684, 0.1013, 0.4776, 0.1023, 0.3019, 0.1013, 0.4776, 0.09954, 0.4776, 0.1005, 0.3018])
me_circle_005.materials.append(mat_walls_top)
me_circle_005.use_remesh_fix_poles = True
me_circle_005.use_remesh_preserve_attributes = False
me_circle_005.use_mirror_vertex_groups = False
me_circle_005.update()
me_circle_006 = bpy.data.meshes.new('Circle.006')
me_circle_006.from_pydata([(-13.38, 41.8, 6.055), (-24.45, 25.41, 6.055), (24.45, 0.0, 6.055), (24.45, 25.41, 6.055), (-24.45, 0.0, 6.055), (18.69, 37.42, 6.055), (13.38, 41.8, 6.055), (-28.12, 25.81, 8.055), (28.12, 0.0, 8.055), (28.12, 25.81, 8.055), (25.85, 33.16, 8.055), (21.49, 39.62, 8.055), (-7.467, 51.36, 10.05), (-17.69, 47.68, 10.05), (-32.33, 0.0, 10.05), (29.73, 34.47, 10.05), (24.71, 41.89, 10.05), (7.467, 51.36, 10.05), (-8.587, 55.13, 12.05), (-28.42, 44.24, 12.05), (-34.18, 35.7, 12.05), (-37.18, 25.98, 12.05), (37.18, 0.0, 12.05), (20.34, 50.9, 12.05), (-32.68, 46.65, 14.05), (-42.76, 25.65, 14.05), (42.76, 0.0, 14.05), (-42.76, 0.0, 14.05), (39.31, 36.83, 14.05), (9.875, 59.17, 14.05), (-5.646, 44.77, 6.055), (-18.69, 37.42, 6.055), (-22.48, 31.81, 6.055), (22.48, 31.81, 6.055), (5.646, 44.77, 6.055), (-6.493, 47.85, 8.055), (-15.38, 44.65, 8.055), (-21.49, 39.62, 8.055), (-25.85, 33.16, 8.055), (-28.12, 0.0, 8.055), (15.38, 44.65, 8.055), (6.493, 47.85, 8.055), (-24.71, 41.89, 10.05), (-29.73, 34.47, 10.05), (-32.33, 26.01, 10.05), (32.33, 0.0, 10.05), (32.33, 26.01, 10.05), (17.69, 47.68, 10.05), (-20.34, 50.9, 12.05), (37.18, 25.98, 12.05), (-37.18, 0.0, 12.05), (34.18, 35.7, 12.05), (28.42, 44.24, 12.05), (8.587, 55.13, 12.05), (-9.875, 59.17, 14.05), (-23.39, 54.31, 14.05), (-39.31, 36.83, 14.05), (42.76, 25.65, 14.05), (32.68, 46.65, 14.05), (23.39, 54.31, 14.05), (-13.38, 41.8, 7.327), (-24.45, 25.41, 7.327), (24.45, 0.0, 7.327), (24.45, 25.41, 7.327), (-24.45, 0.0, 7.327), (18.69, 37.42, 7.327), (13.38, 41.8, 7.327), (-28.12, 25.81, 9.327), (28.12, 0.0, 9.327), (28.12, 25.81, 9.327), (25.85, 33.16, 9.327), (21.49, 39.62, 9.327), (-7.467, 51.36, 11.33), (-17.69, 47.68, 11.33), (-32.33, 0.0, 11.33), (29.73, 34.47, 11.33), (24.71, 41.89, 11.33), (7.467, 51.36, 11.33), (-8.587, 55.13, 13.33), (-28.42, 44.24, 13.33), (-34.18, 35.7, 13.33), (-37.18, 25.98, 13.33), (37.18, 0.0, 13.33), (20.34, 50.9, 13.33), (-32.68, 46.65, 15.33), (-42.76, 25.65, 15.33), (42.76, 0.0, 15.33), (-42.76, 0.0, 15.33), (39.31, 36.83, 15.33), (9.875, 59.17, 15.33), (-5.646, 44.77, 7.327), (-18.69, 37.42, 7.327), (-22.48, 31.81, 7.327), (22.48, 31.81, 7.327), (5.646, 44.77, 7.327), (-6.493, 47.85, 9.327), (-15.38, 44.65, 9.327), (-21.49, 39.62, 9.327), (-25.85, 33.16, 9.327), (-28.12, 0.0, 9.327), (15.38, 44.65, 9.327), (6.493, 47.85, 9.327), (-24.71, 41.89, 11.33), (-29.73, 34.47, 11.33), (-32.33, 26.01, 11.33), (32.33, 0.0, 11.33), (32.33, 26.01, 11.33), (17.69, 47.68, 11.33), (-20.34, 50.9, 13.33), (37.18, 25.98, 13.33), (-37.18, 0.0, 13.33), (34.18, 35.7, 13.33), (28.42, 44.24, 13.33), (8.587, 55.13, 13.33), (-9.875, 59.17, 15.33), (-23.39, 54.31, 15.33), (-39.31, 36.83, 15.33), (42.76, 25.65, 15.33), (32.68, 46.65, 15.33), (23.39, 54.31, 15.33), (7.153e-06, 45.22, 6.055), (7.153e-06, 45.22, 7.327)], [], [(3, 63, 93, 33), (9, 69, 70, 10), (18, 78, 108, 48), (120, 121, 90, 30), (56, 116, 85, 25), (48, 108, 79, 19), (6, 66, 94, 34), (26, 86, 117, 57), (22, 82, 109, 49), (57, 117, 88, 28), (21, 81, 110, 50), (13, 73, 102, 42), (52, 112, 83, 23), (44, 104, 74, 14), (59, 119, 89, 29), (23, 83, 113, 53), (25, 85, 87, 27), (46, 106, 75, 15), (29, 89, 114, 54), (35, 95, 96, 36), (53, 113, 78, 18), (16, 76, 107, 47), (36, 96, 97, 37), (47, 107, 77, 17), (49, 109, 111, 51), (40, 100, 101, 41), (41, 101, 95, 35), (12, 72, 73, 13), (17, 77, 72, 12), (38, 98, 67, 7), (7, 67, 99, 39), (2, 62, 63, 3), (11, 71, 100, 40), (1, 61, 64, 4), (5, 65, 66, 6), (54, 114, 115, 55), (30, 90, 60, 0), (58, 118, 119, 59), (0, 60, 91, 31), (43, 103, 104, 44), (20, 80, 81, 21), (32, 92, 61, 1), (8, 68, 69, 9), (45, 105, 106, 46), (55, 115, 84, 24), (34, 94, 121, 120)])
me_circle_006.polygons.foreach_set('use_smooth', [True] * 46)
_uv = me_circle_006.uv_layers.new(name='UVMap')
_uv.uv.foreach_set('vector', [0.4487, 0.3527, 0.466, 0.3527, 0.466, 0.4434, 0.4487, 0.4434, 0.381, 0.3581, 0.3982, 0.3581, 0.3982, 0.4623, 0.381, 0.4623, 0.05944, 0.3195, 0.04219, 0.3195, 0.04219, 0.1502, 0.05944, 0.1502, 0.1438, 0.2903, 0.1611, 0.2903, 0.1611, 0.3668, 0.1438, 0.3668, 0.1949, 0.5144, 0.1777, 0.5144, 0.1777, 0.3559, 0.1949, 0.3559, 0.05944, 0.1502, 0.04219, 0.1502, 0.04219, 0.008316, 0.05944, 0.008316, 0.1438, 0.1016, 0.1611, 0.1016, 0.1611, 0.2138, 0.1438, 0.2138, 0.1777, 0.008315, 0.1949, 0.008315, 0.1949, 0.3559, 0.1777, 0.3559, 0.2473, -0.0003791, 0.2645, -0.0003791, 0.2645, 0.3517, 0.2473, 0.3517, 0.1777, 0.3559, 0.1949, 0.3559, 0.1949, 0.5144, 0.1777, 0.5144, 0.2645, 0.3517, 0.2473, 0.3517, 0.2473, -0.0003791, 0.2645, -0.0003791, 0.07607, 0.6285, 0.09331, 0.6285, 0.09331, 0.7519, 0.07607, 0.7519, 0.05944, 0.8634, 0.04219, 0.8634, 0.04219, 0.7216, 0.05944, 0.7216, 0.3304, 0.3609, 0.3132, 0.3609, 0.3132, 0.008316, 0.3304, 0.008316, 0.008317, 0.1715, 0.02556, 0.1715, 0.02556, 0.3662, 0.008317, 0.3662, 0.05944, 0.7216, 0.04219, 0.7216, 0.04219, 0.5522, 0.05944, 0.5522, 0.1949, 0.3559, 0.1777, 0.3559, 0.1777, 0.008316, 0.1949, 0.008316, 0.3132, 0.3609, 0.3304, 0.3609, 0.3304, 0.4807, 0.3132, 0.4807, 0.008317, 0.3662, 0.02556, 0.3662, 0.02556, 0.6338, 0.008316, 0.6338, 0.1272, 0.2436, 0.1099, 0.2436, 0.1099, 0.1156, 0.1272, 0.1156, 0.05944, 0.5522, 0.04219, 0.5522, 0.04219, 0.3195, 0.05944, 0.3195, 0.07607, 0.008316, 0.09331, 0.008316, 0.09331, 0.1317, 0.07607, 0.1317, 0.1272, 0.1156, 0.1099, 0.1156, 0.1099, 0.008316, 0.1272, 0.008316, 0.07607, 0.1317, 0.09331, 0.1317, 0.09331, 0.2789, 0.07607, 0.2789, 0.2473, 0.3517, 0.2645, 0.3517, 0.2645, 0.4895, 0.2473, 0.4895, 0.1272, 0.5476, 0.1099, 0.5476, 0.1099, 0.4196, 0.1272, 0.4196, 0.1272, 0.4196, 0.1099, 0.4196, 0.1099, 0.2436, 0.1272, 0.2436, 0.07607, 0.4813, 0.09331, 0.4813, 0.09331, 0.6285, 0.07607, 0.6285, 0.07607, 0.2789, 0.09331, 0.2789, 0.09331, 0.4813, 0.07607, 0.4813, 0.3982, 0.4623, 0.381, 0.4623, 0.381, 0.3581, 0.3982, 0.3581, 0.3982, 0.3581, 0.381, 0.3581, 0.381, 0.008316, 0.3982, 0.008316, 0.4487, 0.008321, 0.466, 0.008321, 0.466, 0.3527, 0.4487, 0.3527, 0.1272, 0.6549, 0.1099, 0.6549, 0.1099, 0.5476, 0.1272, 0.5476, 0.466, 0.3527, 0.4487, 0.3527, 0.4487, 0.008316, 0.466, 0.008316, 0.1438, 0.008316, 0.1611, 0.008316, 0.1611, 0.1016, 0.1438, 0.1016, 0.008316, 0.6338, 0.02556, 0.6338, 0.02556, 0.8285, 0.008316, 0.8285, 0.1438, 0.3668, 0.1611, 0.3668, 0.1611, 0.479, 0.1438, 0.479, 0.008317, 0.008316, 0.02556, 0.008316, 0.02556, 0.1715, 0.008317, 0.1715, 0.1438, 0.479, 0.1611, 0.479, 0.1611, 0.5723, 0.1438, 0.5723, 0.3304, 0.4807, 0.3132, 0.4807, 0.3132, 0.3609, 0.3304, 0.3609, 0.2645, 0.4895, 0.2473, 0.4895, 0.2473, 0.3517, 0.2645, 0.3517, 0.466, 0.4434, 0.4487, 0.4434, 0.4487, 0.3527, 0.466, 0.3527, 0.381, 0.008316, 0.3982, 0.008316, 0.3982, 0.3581, 0.381, 0.3581, 0.3132, 0.008316, 0.3304, 0.008316, 0.3304, 0.3609, 0.3132, 0.3609, 0.008316, 0.8285, 0.02556, 0.8285, 0.02556, 0.9917, 0.008316, 0.9917, 0.1438, 0.2138, 0.1611, 0.2138, 0.1611, 0.2903, 0.1438, 0.2903])
me_circle_006.materials.append(mat_benchs)
me_circle_006.use_remesh_fix_poles = True
me_circle_006.use_remesh_preserve_attributes = False
me_circle_006.use_mirror_vertex_groups = False
me_circle_006.update()
me_circle_007 = bpy.data.meshes.new('Circle.007')
me_circle_007.from_pydata([(-5.587, 44.11, 6.249), (-13.24, 41.35, 6.249), (-18.49, 37.01, 6.249), (-22.24, 31.45, 6.249), (-24.19, 25.12, 6.249), (24.19, 0.0, 6.249), (24.19, 25.12, 6.249), (-24.19, 0.0, 6.249), (22.24, 31.45, 6.249), (18.49, 37.01, 6.249), (13.24, 41.35, 6.249), (5.587, 44.11, 6.249), (1.47, 44.62, 6.249), (-1.47, 44.62, 6.249), (-3.815e-06, 0.0, 17.82), (-5.396, 43.19, 8.478), (-3.052, 31.12, 17.77), (-4.833, 40.37, 12.64), (-3.975, 35.95, 16.03), (-7.206, 29.66, 17.77), (-12.79, 40.57, 8.434), (-9.406, 34.07, 16.03), (-11.45, 38.06, 12.62), (-10.02, 27.39, 17.79), (-17.89, 36.44, 8.377), (-13.12, 31.13, 16.03), (-16.0, 34.44, 12.59), (-11.98, 24.51, 17.8), (-21.53, 31.13, 8.325), (-15.75, 27.37, 16.03), (-19.24, 29.79, 12.56), (-12.95, 21.28, 17.82), (-23.43, 25.07, 8.296), (-17.09, 23.11, 16.03), (-20.93, 24.49, 12.55), (12.91, 0.0, 17.82), (23.43, 0.0, 8.297), (17.07, 0.0, 16.04), (20.92, 0.0, 12.55), (12.95, 21.28, 17.82), (23.43, 25.07, 8.296), (17.09, 23.11, 16.03), (20.93, 24.49, 12.55), (-23.43, 0.0, 8.297), (-12.91, 0.0, 17.82), (-20.92, 0.0, 12.55), (-17.07, 0.0, 16.04), (11.98, 24.51, 17.8), (21.53, 31.13, 8.325), (15.75, 27.37, 16.03), (19.24, 29.79, 12.56), (10.02, 27.39, 17.79), (17.89, 36.44, 8.377), (13.12, 31.13, 16.03), (16.0, 34.44, 12.59), (7.206, 29.66, 17.78), (12.79, 40.57, 8.434), (9.406, 34.07, 16.03), (11.45, 38.06, 12.62), (3.052, 31.12, 17.77), (5.396, 43.19, 8.478), (3.975, 35.95, 16.03), (4.833, 40.37, 12.64), (1.42, 43.67, 8.487), (0.8044, 31.41, 17.76), (1.272, 40.8, 12.64), (1.047, 36.31, 16.03), (-0.8044, 31.41, 17.76), (-1.42, 43.67, 8.487), (-1.047, 36.31, 16.03), (-1.272, 40.8, 12.64)], [], [(1, 0, 15, 20), (10, 9, 52, 56), (2, 1, 20, 24), (11, 10, 56, 60), (3, 2, 24, 28), (13, 12, 63, 68), (4, 3, 28, 32), (0, 13, 68, 15), (6, 5, 36, 40), (12, 11, 60, 63), (7, 4, 32, 43), (8, 6, 40, 48), (9, 8, 48, 52), (16, 19, 21, 18), (18, 21, 22, 17), (17, 22, 20, 15), (19, 23, 25, 21), (21, 25, 26, 22), (22, 26, 24, 20), (23, 27, 29, 25), (25, 29, 30, 26), (26, 30, 28, 24), (27, 31, 33, 29), (29, 33, 34, 30), (30, 34, 32, 28), (35, 39, 41, 37), (37, 41, 42, 38), (38, 42, 40, 36), (31, 44, 46, 33), (33, 46, 45, 34), (34, 45, 43, 32), (39, 47, 49, 41), (41, 49, 50, 42), (42, 50, 48, 40), (47, 51, 53, 49), (49, 53, 54, 50), (50, 54, 52, 48), (51, 55, 57, 53), (53, 57, 58, 54), (54, 58, 56, 52), (55, 59, 61, 57), (57, 61, 62, 58), (58, 62, 60, 56), (64, 67, 69, 66), (66, 69, 70, 65), (65, 70, 68, 63), (15, 68, 70, 17), (17, 70, 69, 18), (18, 69, 67, 16), (63, 60, 62, 65), (65, 62, 61, 66), (66, 61, 59, 64), (44, 31, 27, 23, 19, 16, 67, 64, 59, 55, 51, 47, 39, 35, 14)])
me_circle_007.polygons.foreach_set('use_smooth', [True] * 53)
_uv = me_circle_007.uv_layers.new(name='UVMap')
_uv.uv.foreach_set('vector', [0.1023, 0.6503, 0.07021, 0.5405, 0.1038, 0.5351, 0.1319, 0.6369, 0.1284, 0.2719, 0.1913, 0.1981, 0.2131, 0.2222, 0.1559, 0.2894, 0.1541, 0.7319, 0.1023, 0.6503, 0.1319, 0.6369, 0.179, 0.7112, 0.08106, 0.3767, 0.1284, 0.2719, 0.1559, 0.2894, 0.1138, 0.3867, 0.2252, 0.7965, 0.1541, 0.7319, 0.179, 0.7112, 0.2427, 0.7709, 0.06554, 0.4801, 0.06809, 0.4365, 0.103, 0.441, 0.1003, 0.4802, 0.3085, 0.8401, 0.2252, 0.7965, 0.2427, 0.7709, 0.3182, 0.8119, 0.07021, 0.5405, 0.06554, 0.4801, 0.1003, 0.4802, 0.1038, 0.5351, 0.3597, 0.1124, 0.6378, 0.08252, 0.6378, 0.1123, 0.3653, 0.1418, 0.06809, 0.4365, 0.08106, 0.3767, 0.1138, 0.3867, 0.103, 0.441, 0.6378, 0.9109, 0.3085, 0.8401, 0.3182, 0.8119, 0.6378, 0.8817, 0.2709, 0.144, 0.3597, 0.1124, 0.3653, 0.1418, 0.2847, 0.1719, 0.1913, 0.1981, 0.2709, 0.144, 0.2847, 0.1719, 0.2131, 0.2222, 0.2999, 0.5111, 0.3128, 0.5617, 0.2549, 0.5844, 0.238, 0.5178, 0.238, 0.5178, 0.2549, 0.5844, 0.1914, 0.6107, 0.1694, 0.5262, 0.1694, 0.5262, 0.1914, 0.6107, 0.1319, 0.6369, 0.1038, 0.5351, 0.3128, 0.5617, 0.3368, 0.5972, 0.2858, 0.6319, 0.2549, 0.5844, 0.2549, 0.5844, 0.2858, 0.6319, 0.2306, 0.6714, 0.1914, 0.6107, 0.1914, 0.6107, 0.2306, 0.6714, 0.179, 0.7112, 0.1319, 0.6369, 0.3368, 0.5972, 0.3692, 0.624, 0.3272, 0.6684, 0.2858, 0.6319, 0.2858, 0.6319, 0.3272, 0.6684, 0.2828, 0.7192, 0.2306, 0.6714, 0.2306, 0.6714, 0.2828, 0.7192, 0.2427, 0.7709, 0.179, 0.7112, 0.3692, 0.624, 0.4077, 0.6395, 0.3765, 0.692, 0.3272, 0.6684, 0.3272, 0.6684, 0.3765, 0.692, 0.3447, 0.7518, 0.2828, 0.7192, 0.2828, 0.7192, 0.3447, 0.7518, 0.3182, 0.8119, 0.2427, 0.7709, 0.6378, 0.3143, 0.43, 0.3251, 0.4064, 0.2688, 0.6378, 0.2521, 0.6378, 0.2521, 0.4064, 0.2688, 0.3832, 0.2051, 0.6378, 0.1804, 0.6378, 0.1804, 0.3832, 0.2051, 0.3653, 0.1418, 0.6378, 0.1123, 0.4077, 0.6395, 0.6378, 0.6834, 0.6378, 0.7446, 0.3765, 0.692, 0.3765, 0.692, 0.6378, 0.7446, 0.6378, 0.815, 0.3447, 0.7518, 0.3447, 0.7518, 0.6378, 0.815, 0.6378, 0.8817, 0.3182, 0.8119, 0.43, 0.3251, 0.3897, 0.3352, 0.3542, 0.2853, 0.4064, 0.2688, 0.4064, 0.2688, 0.3542, 0.2853, 0.3172, 0.2287, 0.3832, 0.2051, 0.3832, 0.2051, 0.3172, 0.2287, 0.2847, 0.1719, 0.3653, 0.1418, 0.3897, 0.3352, 0.3538, 0.3573, 0.3081, 0.3158, 0.3542, 0.2853, 0.3542, 0.2853, 0.3081, 0.3158, 0.2587, 0.2689, 0.3172, 0.2287, 0.3172, 0.2287, 0.2587, 0.2689, 0.2131, 0.2222, 0.2847, 0.1719, 0.3538, 0.3573, 0.3251, 0.3893, 0.2708, 0.3587, 0.3081, 0.3158, 0.3081, 0.3158, 0.2708, 0.3587, 0.2114, 0.3237, 0.2587, 0.2689, 0.2587, 0.2689, 0.2114, 0.3237, 0.1559, 0.2894, 0.2131, 0.2222, 0.3251, 0.3893, 0.3053, 0.4378, 0.2448, 0.4224, 0.2708, 0.3587, 0.2708, 0.3587, 0.2448, 0.4224, 0.1779, 0.4046, 0.2114, 0.3237, 0.2114, 0.3237, 0.1779, 0.4046, 0.1138, 0.3867, 0.1559, 0.2894, 0.3003, 0.4647, 0.2987, 0.484, 0.2364, 0.4824, 0.2382, 0.4572, 0.2382, 0.4572, 0.2364, 0.4824, 0.1672, 0.4811, 0.1696, 0.449, 0.1696, 0.449, 0.1672, 0.4811, 0.1003, 0.4802, 0.103, 0.441, 0.1038, 0.5351, 0.1003, 0.4802, 0.1672, 0.4811, 0.1694, 0.5262, 0.1694, 0.5262, 0.1672, 0.4811, 0.2364, 0.4824, 0.238, 0.5178, 0.238, 0.5178, 0.2364, 0.4824, 0.2987, 0.484, 0.2999, 0.5111, 0.103, 0.441, 0.1138, 0.3867, 0.1779, 0.4046, 0.1696, 0.449, 0.1696, 0.449, 0.1779, 0.4046, 0.2448, 0.4224, 0.2382, 0.4572, 0.2382, 0.4572, 0.2448, 0.4224, 0.3053, 0.4378, 0.3003, 0.4647, 0.6378, 0.6834, 0.4077, 0.6395, 0.3692, 0.624, 0.3368, 0.5972, 0.3128, 0.5617, 0.2999, 0.5111, 0.2987, 0.484, 0.3003, 0.4647, 0.3053, 0.4378, 0.3251, 0.3893, 0.3538, 0.3573, 0.3897, 0.3352, 0.43, 0.3251, 0.6378, 0.3143, 0.6378, 0.4998])
me_circle_007.materials.append(mat_glass)
me_circle_007.use_remesh_fix_poles = True
me_circle_007.use_remesh_preserve_attributes = False
me_circle_007.use_mirror_vertex_groups = False
me_circle_007.use_paint_bone_selection = False
me_circle_007.use_paint_mask = True
me_circle_007.update()

# ---- objects
ob_floor = bpy.data.objects.new('Floor', me_circle_001)
ob_walls = bpy.data.objects.new('Walls', me_circle_002)
ob_stand = bpy.data.objects.new('Stand', me_circle_003)
ob_walls_top = bpy.data.objects.new('Walls_top', me_circle_005)
ob_bench = bpy.data.objects.new('Bench', me_circle_006)
ob_glass = bpy.data.objects.new('Glass', me_circle_007)

# ---- transforms, parenting, visibility, modifiers, constraints
ob_floor.location = (0.0, 0.0, 0.0)
ob_floor.lineart.crease_threshold = 0.0
_m = ob_floor.modifiers.new('EdgeSplit', 'EDGE_SPLIT')
_m.use_edge_angle = False
ob_walls.location = (0.0, 0.0, 0.0)
ob_walls.lineart.crease_threshold = 0.0
_m = ob_walls.modifiers.new('Mirror', 'MIRROR')
_m.use_axis = (False, True, False)
_m.use_clip = True
_m = ob_walls.modifiers.new('Auto Smooth', 'NODES')
_m.node_group = ng_auto_smooth
_gi = [s.identifier for s in ng_auto_smooth.interface.items_tree if s.item_type == 'SOCKET' and s.in_out == 'INPUT']
_m[_gi[1]] = 0.5236  # Angle
ob_stand.location = (0.0, 0.0, 0.0)
ob_stand.lineart.crease_threshold = 0.0
_m = ob_stand.modifiers.new('Mirror', 'MIRROR')
_m.use_axis = (False, True, False)
_m.use_clip = True
_m = ob_stand.modifiers.new('EdgeSplit', 'EDGE_SPLIT')
_m.use_edge_angle = False
_m = ob_stand.modifiers.new('Auto Smooth', 'NODES')
_m.node_group = ng_auto_smooth
_gi = [s.identifier for s in ng_auto_smooth.interface.items_tree if s.item_type == 'SOCKET' and s.in_out == 'INPUT']
_m[_gi[1]] = 0.5236  # Angle
ob_walls_top.location = (0.0, 0.0, -0.4682)
ob_walls_top.scale = (0.9703, 0.9703, 0.9703)
ob_walls_top.lineart.crease_threshold = 0.0
_m = ob_walls_top.modifiers.new('EdgeSplit', 'EDGE_SPLIT')
_m.use_edge_angle = False
_m = ob_walls_top.modifiers.new('Auto Smooth', 'NODES')
_m.node_group = ng_auto_smooth
_gi = [s.identifier for s in ng_auto_smooth.interface.items_tree if s.item_type == 'SOCKET' and s.in_out == 'INPUT']
_m[_gi[1]] = 0.5236  # Angle
ob_bench.location = (0.0, 0.0, 0.0)
ob_bench.lineart.crease_threshold = 0.0
_m = ob_bench.modifiers.new('Mirror', 'MIRROR')
_m.use_axis = (False, True, False)
_m.use_clip = True
_m = ob_bench.modifiers.new('EdgeSplit', 'EDGE_SPLIT')
_m.use_edge_angle = False
_m = ob_bench.modifiers.new('Auto Smooth', 'NODES')
_m.node_group = ng_auto_smooth
_gi = [s.identifier for s in ng_auto_smooth.interface.items_tree if s.item_type == 'SOCKET' and s.in_out == 'INPUT']
_m[_gi[1]] = 0.5236  # Angle
ob_glass.location = (0.0, 0.0, 0.0)
ob_glass.lineart.crease_threshold = 0.0
_m = ob_glass.modifiers.new('Mirror', 'MIRROR')
_m.use_axis = (False, True, False)
_m.use_clip = True
_m = ob_glass.modifiers.new('Auto Smooth', 'NODES')
_m.node_group = ng_auto_smooth
_gi = [s.identifier for s in ng_auto_smooth.interface.items_tree if s.item_type == 'SOCKET' and s.in_out == 'INPUT']
_m[_gi[1]] = 0.5236  # Angle

# ---- collection membership
col_collection.objects.link(ob_floor)
col_collection.objects.link(ob_walls)
col_collection.objects.link(ob_stand)
col_collection.objects.link(ob_walls_top)
col_collection.objects.link(ob_bench)
col_collection.objects.link(ob_glass)

# ---- scene / render settings (as saved in the file)
scene.frame_start = 1; scene.frame_end = 250; scene.frame_set(1)
scene.render.engine = 'BLENDER_EEVEE_NEXT'
scene.render.fps = 25
scene.cycles.use_denoising = False
scene.cycles.samples = 128
scene.cycles.sampling_pattern = 'TABULATED_SOBOL'
scene.cycles.use_adaptive_sampling = False
scene.cycles.use_light_tree = False
scene.view_settings.view_transform = 'Filmic'
bpy.context.view_layer.update()

# ---- added for rendering (the .blend has no active camera and no usable light): camera, sun
cam_auto = bpy.data.cameras.new('AutoCamera')
cam_auto.lens = 50.0
cam_auto.sensor_width = 36.0
cam_auto.clip_end = 2654.88
ob_auto_camera = bpy.data.objects.new('AutoCamera', cam_auto)
scene.collection.objects.link(ob_auto_camera)
ob_auto_camera.location = (151.276, -181.531, 134.394)
ob_auto_camera.rotation_euler = (1.09748, -7.21219e-08, 0.694738)
scene.camera = ob_auto_camera
light_auto_sun = bpy.data.lights.new('AutoSun', 'SUN')
light_auto_sun.energy = 3.0
light_auto_sun.angle = 0.0523599
ob_auto_sun = bpy.data.objects.new('AutoSun', light_auto_sun)
scene.collection.objects.link(ob_auto_sun)
ob_auto_sun.rotation_euler = (0.872665, 0.174533, 0.523599)
bpy.context.view_layer.update()
